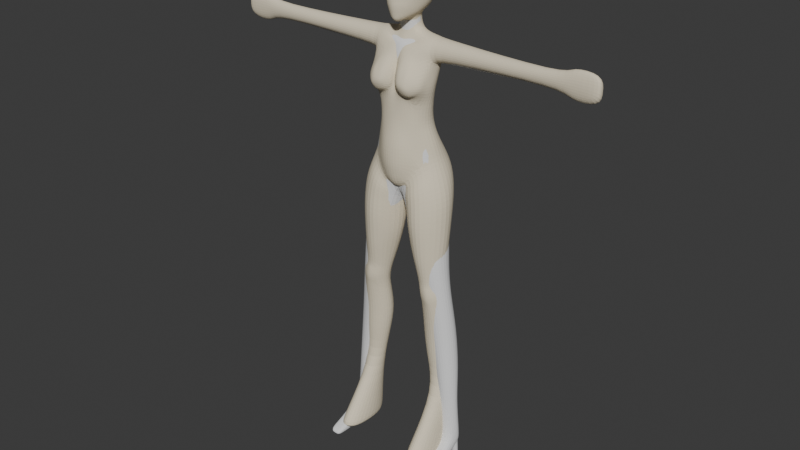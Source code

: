 # Source: player_simple.blend  (saved by Blender 4.2.66; exported with 4.5.12 LTS)
import bpy
from mathutils import Matrix  # noqa: F401  (used for matrix-valued properties, if any)

bpy.ops.wm.read_factory_settings(use_empty=True)
scene = bpy.context.scene
scene.name = 'Scene'

# ---- collections
col_sample = bpy.data.collections.new('sample'); scene.collection.children.link(col_sample)
col_collection = bpy.data.collections.new('Collection'); scene.collection.children.link(col_collection)

# ---- materials (node trees are filled in below, after node groups)
mat_x = bpy.data.materials.new('マテリアル')

# ---- material node trees
mat_x.use_nodes = True; mat_x.node_tree.nodes.clear()
_N = mat_x.node_tree.nodes; _L = mat_x.node_tree.links
n0 = _N.new('ShaderNodeBsdfPrincipled'); n0.name = 'プリンシプルBSDF'; n0.location = (10, 300)
n0.inputs[0].default_value = (0.8009, 0.7147, 0.5401, 1.0)
n0.inputs[2].default_value = 1.0
n1 = _N.new('ShaderNodeOutputMaterial'); n1.name = 'マテリアル出力'; n1.location = (300, 300)
_L.new(n0.outputs[0], n1.inputs[0])
n1.is_active_output = True

# ---- world
world_world = bpy.data.worlds.new('World'); scene.world = world_world
world_world.use_nodes = True; world_world.node_tree.nodes.clear()
_N = world_world.node_tree.nodes; _L = world_world.node_tree.links
n0 = _N.new('ShaderNodeOutputWorld'); n0.name = 'World Output'; n0.location = (300, 300)
n1 = _N.new('ShaderNodeBackground'); n1.name = 'Background'; n1.location = (10, 300)
n1.inputs[0].default_value = (0.05088, 0.05088, 0.05088, 1.0)
_L.new(n1.outputs[0], n0.inputs[0])
n0.is_active_output = True
world_world.color = (0.05088, 0.05088, 0.05088)
world_world.sun_shadow_jitter_overblur = 0.0

# ---- meshes
me_x = bpy.data.meshes.new('円')
me_x.from_pydata([(0.1039, 0.02998, 1.377), (0.1055, 0.006316, 1.367), (0.1066, -0.02121, 1.377), (0.108, -0.03235, 1.405), (0.1083, -0.02198, 1.43), (0.1091, 0.002974, 1.44), (0.1088, 0.02777, 1.429), (0.1072, 0.03838, 1.403), (0.0, 0.0296, 1.184), (0.0, -0.07887, 1.188), (0.06388, -0.06166, 1.186), (0.08596, -0.02274, 1.185), (0.08158, 0.009775, 1.184), (0.04315, -0.06064, 1.39), (0.01167, -0.07065, 1.376), (0.001757, -0.08068, 1.312), (0.01079, -0.08373, 1.277), (0.0604, -0.07244, 1.262), (0.09277, -0.07054, 1.286), (0.09762, -0.07089, 1.316), (0.0785, -0.06161, 1.364), (0.03009, 0.02761, 1.451), (0.0, 0.03263, 1.451), (0.0, -0.02655, 1.451), (0.02892, -0.01817, 1.454), (0.03742, 0.001364, 1.451), (0.09437, 0.03627, 1.371), (0.1073, 0.001121, 1.357), (0.1058, -0.03748, 1.374), (0.09926, -0.04291, 1.404), (0.1, -0.02747, 1.433), (0.1026, 0.002389, 1.443), (0.1023, 0.03148, 1.432), (0.1016, 0.04344, 1.403), (0.0, 0.01389, 1.241), (0.0, -0.07439, 1.245), (0.0631, -0.06215, 1.242), (0.09748, -0.0263, 1.239), (0.08463, 0.008578, 1.234), (0.06094, 0.02881, 1.439), (0.06657, 0.002028, 1.446), (0.06041, -0.02474, 1.436), (0.08591, 0.01268, 1.278), (0.1052, -0.02426, 1.278), (0.09736, -0.05793, 1.282), (0.08995, 0.02778, 1.327), (0.109, -0.01383, 1.323), (0.09862, -0.04779, 1.319), (0.02963, 0.02791, 1.181), (0.0612, 0.02916, 1.184), (0.02835, 0.02448, 1.236), (0.05716, 0.02486, 1.233), (0.05828, 0.04295, 1.406), (0.02778, 0.05245, 1.408), (0.0, 0.04139, 1.412), (0.02391, 0.05285, 1.37), (0.0, 0.04592, 1.373), (0.05201, 0.04624, 1.37), (0.02663, 0.03234, 1.281), (0.0, 0.02186, 1.285), (0.05586, 0.02694, 1.278), (0.05334, 0.04735, 1.324), (0.02329, 0.05597, 1.325), (0.0, 0.04232, 1.327), (0.0, -0.05582, 1.375), (0.0, -0.06361, 1.329), (0.0, -0.06655, 1.304), (0.0, -0.046, 1.412), (0.0, -0.04067, 1.415), (0.04821, -0.03136, 1.421), (0.02652, -0.0351, 1.412), (0.0209, -0.04781, 1.415), (0.04303, -0.0426, 1.419), (0.04416, -0.09564, 1.339), (0.03272, -0.09794, 1.338), (0.0259, -0.1058, 1.308), (0.0363, -0.1012, 1.296), (0.05311, -0.1033, 1.29), (0.06742, -0.1024, 1.294), (0.06645, -0.1011, 1.313), (0.06273, -0.09709, 1.337), (0.01754, -0.08402, 1.36), (0.04492, -0.07564, 1.371), (0.06549, -0.07883, 1.356), (0.08873, -0.08464, 1.315), (0.08064, -0.08512, 1.286), (0.02661, -0.09533, 1.281), (0.0625, -0.08965, 1.266), (0.008573, -0.08866, 1.31), (0.05085, -0.1086, 1.312), (0.0, 0.0647, 1.034), (0.0, -0.09815, 1.052), (0.08899, -0.05039, 1.05), (0.1166, -0.01132, 1.067), (0.1133, 0.04158, 1.065), (0.01071, 0.09632, 1.024), (0.07862, 0.08487, 1.059), (0.0, -0.0547, 0.955), (0.00965, -0.04527, 0.9531), (0.0, -0.08667, 0.9764), (0.04486, -0.07182, 0.9937), (0.00137, 0.03711, 0.9601), (0.0, 0.03832, 0.9787), (0.0268, 0.06583, 1.094), (0.0, 0.06837, 1.096), (0.06957, -0.05895, 1.106), (0.1116, -0.01619, 1.112), (0.07185, 0.05399, 1.102), (0.09798, 0.03097, 1.109), (0.0, -0.09491, 1.103), (0.1201, -0.08723, 0.8646), (0.1674, -0.01709, 0.8737), (0.1415, 0.03673, 0.8673), (0.0547, 0.05824, 0.8576), (0.1016, 0.05639, 0.8657), (0.007216, -0.0224, 0.8507), (0.06211, -0.09678, 0.8587), (0.02245, 0.02468, 0.8541), (0.0, 0.04135, 1.137), (0.09766, -0.02145, 1.151), (0.08651, 0.02054, 1.145), (0.0297, 0.03955, 1.137), (0.06463, -0.06107, 1.148), (0.06624, 0.0373, 1.139), (0.0, -0.08669, 1.146), (0.00483, -0.03062, 0.906), (0.05837, -0.09331, 0.9216), (0.101, 0.07636, 0.9342), (0.04034, 0.08109, 0.9275), (0.01518, 0.02648, 0.9133), (0.1408, 0.04901, 0.9429), (0.1181, -0.07876, 0.9378), (0.1668, -0.01545, 0.9522), (0.1397, 0.023, 0.2518), (0.1206, 0.01511, 0.2521), (0.1128, -0.003933, 0.2527), (0.1206, -0.02298, 0.2533), (0.1397, -0.03086, 0.2536), (0.1588, -0.02298, 0.2533), (0.1666, -0.003933, 0.2527), (0.1588, 0.01511, 0.2521), (0.09972, -0.06348, 0.641), (0.1337, -0.056, 0.6438), (0.105, -0.06224, 0.6037), (0.1366, -0.05791, 0.6062), (0.1388, -0.05832, 0.6237), (0.09957, -0.06377, 0.6206), (0.1164, -0.0684, 0.6475), (0.1212, -0.06677, 0.5994), (0.1029, 0.02644, 0.6563), (0.1153, 0.01925, 0.5869), (0.1111, 0.01888, 0.6207), (0.08476, 0.00796, 0.5804), (0.07044, 0.009727, 0.654), (0.08069, 0.008335, 0.6171), (0.07251, -0.02257, 0.5794), (0.05937, -0.02393, 0.6528), (0.06685, -0.02361, 0.6158), (0.0894, -0.05082, 0.5813), (0.08226, -0.05783, 0.6557), (0.0847, -0.05684, 0.6183), (0.1237, -0.06361, 0.5811), (0.1157, -0.06738, 0.6635), (0.1189, -0.06962, 0.6222), (0.1523, -0.04689, 0.5876), (0.1481, -0.04116, 0.662), (0.1509, -0.04859, 0.6244), (0.163, -0.01539, 0.5885), (0.1518, -0.008964, 0.6623), (0.1582, -0.01415, 0.6252), (0.1477, 0.01297, 0.5868), (0.1342, 0.02058, 0.6604), (0.1411, 0.01461, 0.6233), (0.05185, 0.02023, 0.7235), (0.0341, 0.01875, 0.7877), (0.06844, 0.04512, 0.7944), (0.08419, 0.03851, 0.7278), (0.1072, 0.04404, 0.7978), (0.1186, 0.03805, 0.7339), (0.03766, -0.01719, 0.721), (0.01604, -0.02104, 0.7851), (0.0727, -0.07847, 0.7311), (0.06738, -0.08697, 0.7916), (0.1178, -0.078, 0.7365), (0.1194, -0.08267, 0.7953), (0.1577, -0.03106, 0.7343), (0.1635, -0.02448, 0.7966), (0.1458, 0.01085, 0.7369), (0.1427, 0.02538, 0.7995), (0.09851, 0.02507, 0.3831), (0.08608, 0.03626, 0.4767), (0.1244, 0.05441, 0.4806), (0.1301, 0.03745, 0.3839), (0.1652, 0.03844, 0.4816), (0.1592, 0.02615, 0.386), (0.08122, -0.003641, 0.3836), (0.06407, 0.001804, 0.4762), (0.09542, -0.03555, 0.3854), (0.08367, -0.03585, 0.4778), (0.1312, -0.04841, 0.3851), (0.127, -0.05146, 0.4801), (0.1598, -0.03359, 0.3879), (0.1664, -0.03206, 0.4842), (0.1717, -0.002219, 0.3879), (0.186, 0.004821, 0.4836), (0.02755, -0.07528, 1.246), (0.5368, -0.004218, 1.391), (0.5368, -0.01757, 1.388), (0.5368, -0.03151, 1.397), (0.5368, -0.03516, 1.414), (0.5368, -0.02755, 1.427), (0.5368, -0.01301, 1.43), (0.5368, -0.0004851, 1.421), (0.5368, 0.002953, 1.405), (0.0362, -0.08972, 1.106), (0.0, -0.09366, 1.023), (0.03237, -0.07366, 1.188), (0.03298, -0.07938, 1.148), (0.03988, -0.08873, 1.053), (0.0345, -0.08301, 1.022), (0.05374, -0.09029, 0.9591), (0.02078, 0.09709, 0.975), (0.004882, 0.03621, 0.9408), (0.1434, -0.01043, 1.012), (0.005104, -0.04238, 0.9304), (0.08971, 0.09922, 1.004), (0.1334, 0.0499, 1.01), (0.1045, -0.07385, 0.9968), (0.03706, -0.05677, 1.509), (0.03671, -0.0482, 1.626), (0.03667, 0.04437, 1.517), (0.03671, 0.0482, 1.626), (0.0205, 0.05295, 1.511), (0.0, 0.05677, 1.511), (0.0, 0.05876, 1.636), (0.02178, 0.05523, 1.633), (0.04207, 0.05698, 1.608), (0.04535, 0.06275, 1.581), (0.04207, 0.05698, 1.531), (0.04807, -0.0001384, 1.511), (0.0431, 0.02734, 1.512), (0.04207, 0.03145, 1.633), (0.04476, -0.0001384, 1.636), (0.04207, -0.03288, 1.633), (0.04207, -0.05449, 1.608), (0.04475, -0.0631, 1.58), (0.04207, -0.06061, 1.531), (0.0, -0.08251, 1.506), (0.01981, -0.07404, 1.508), (0.02178, -0.05523, 1.633), (0.0, -0.05876, 1.636), (0.0, 0.07711, 1.531), (0.0, 0.08492, 1.581), (0.0, 0.07711, 1.608), (0.02321, 0.07202, 1.531), (0.02506, 0.07936, 1.581), (0.02321, 0.07202, 1.608), (0.05381, 0.02916, 1.531), (0.058, 0.03145, 1.581), (0.05353, 0.03145, 1.608), (0.05741, -0.0001384, 1.531), (0.06164, -0.0001384, 1.581), (0.05741, -0.0001384, 1.608), (0.05343, -0.03096, 1.531), (0.05687, -0.03288, 1.58), (0.05353, -0.03288, 1.608), (0.02321, -0.07807, 1.531), (0.02455, -0.0806, 1.58), (0.02291, -0.07201, 1.609), (0.0, -0.08754, 1.531), (0.0, -0.08906, 1.581), (0.0, -0.07711, 1.609), (0.0, 0.03145, 1.496), (0.02426, 0.02887, 1.5), (0.0, -0.03532, 1.488), (0.03772, -0.02747, 1.496), (0.02321, 0.03145, 1.647), (0.0, 0.03145, 1.652), (0.02446, -0.0001384, 1.652), (0.0, -0.0001384, 1.658), (0.02321, -0.03288, 1.647), (0.0, -0.03288, 1.652), (0.04411, 0.06174, 1.555), (0.04341, -0.06049, 1.555), (0.0, 0.08388, 1.555), (0.02454, 0.07856, 1.555), (0.05729, 0.03011, 1.555), (0.05952, -0.0001384, 1.555), (0.05547, -0.03288, 1.555), (0.02384, -0.07482, 1.555), (0.0, -0.08014, 1.555), (0.01162, -0.07157, 1.488), (0.0, -0.07604, 1.485), (0.03581, 0.0004081, 1.498), (0.0, 0.02876, 1.481), (0.0, -0.06357, 1.474), (0.04949, -0.02919, 1.51), (0.0, -0.02791, 1.474), (0.02732, -0.0192, 1.479), (0.03166, 0.001305, 1.482), (0.02598, 0.02435, 1.484), (0.0, -0.04729, 1.48), (0.01625, -0.0439, 1.487), (0.01715, -0.05724, 1.484), (0.01835, -0.07201, 1.498), (0.0, -0.0802, 1.495), (0.02998, -0.05589, 1.495), (0.1412, 0.023, 0.04862), (0.1092, -0.009234, 0.0497), (0.09588, -0.08705, 0.05231), (0.1092, -0.1649, 0.05493), (0.1412, -0.1971, 0.05601), (0.1733, -0.1649, 0.05493), (0.1866, -0.08705, 0.05231), (0.1733, -0.009234, 0.0497), (0.1412, -0.08705, 0.05231), (0.1839, -0.07202, 0.08854), (0.1713, -0.003496, 0.08623), (0.141, -0.1689, 0.09179), (0.1713, -0.1405, 0.09084), (0.09807, -0.07202, 0.08854), (0.1106, -0.1405, 0.09084), (0.141, 0.02489, 0.08528), (0.1106, -0.003496, 0.08623), (0.5464, -0.004731, 1.367), (0.5464, -0.0175, 1.359), (0.5464, -0.03082, 1.381), (0.5464, -0.0343, 1.421), (0.5464, -0.02703, 1.451), (0.5464, -0.01314, 1.459), (0.5464, -0.001163, 1.437), (0.5464, 0.002124, 1.399), (0.6432, -0.004731, 1.367), (0.6432, -0.0175, 1.359), (0.6432, -0.03082, 1.381), (0.6432, -0.0343, 1.421), (0.6432, -0.02703, 1.451), (0.6432, -0.01314, 1.459), (0.6432, -0.001163, 1.437), (0.6432, 0.002124, 1.399), (0.6432, -0.01553, 1.41)], [], [(7, 0, 26, 33), (6, 7, 33, 32), (4, 5, 31, 30), (2, 3, 29, 28), (0, 1, 27, 26), (5, 6, 32, 31), (3, 4, 30, 29), (1, 2, 28, 27), (49, 51, 38, 12), (11, 37, 36, 10), (12, 38, 37, 11), (100, 219, 215, 99), (39, 40, 31, 32), (40, 41, 30, 31), (25, 24, 41, 40), (21, 25, 40, 39), (42, 43, 37, 38), (43, 44, 36, 37), (46, 47, 44, 43), (45, 46, 43, 42), (26, 27, 46, 45), (27, 28, 47, 46), (8, 34, 50, 48), (48, 50, 51, 49), (60, 51, 50, 58), (58, 50, 34, 59), (21, 53, 54, 22), (39, 52, 53, 21), (53, 55, 56, 54), (52, 57, 55, 53), (62, 58, 59, 63), (61, 60, 58, 62), (57, 61, 62, 55), (55, 62, 63, 56), (32, 33, 52, 39), (33, 26, 57, 52), (26, 45, 61, 57), (45, 42, 60, 61), (51, 60, 42, 38), (20, 19, 47, 28), (19, 18, 44, 47), (18, 17, 36, 44), (13, 20, 28, 29), (16, 15, 65, 66), (15, 14, 64, 65), (71, 70, 68, 67), (30, 41, 69, 72), (72, 69, 70, 71), (14, 71, 67, 64), (13, 72, 71, 14), (30, 72, 13, 29), (24, 70, 69, 41), (23, 68, 70, 24), (82, 81, 74, 73), (83, 82, 73, 80), (85, 84, 79, 78), (87, 77, 76, 86), (81, 88, 75, 74), (84, 83, 80, 79), (87, 85, 78, 77), (88, 86, 76, 75), (15, 16, 86, 88), (17, 18, 85, 87), (19, 20, 83, 84), (14, 15, 88, 81), (17, 87, 86, 16), (18, 19, 84, 85), (20, 13, 82, 83), (13, 14, 81, 82), (75, 89, 73, 74), (89, 79, 80, 73), (76, 77, 89, 75), (77, 78, 79, 89), (104, 103, 95, 90), (106, 105, 92, 93), (103, 107, 96, 95), (108, 106, 93, 94), (92, 105, 214, 218), (107, 108, 94, 96), (101, 102, 90, 95), (100, 99, 97, 98), (92, 218, 219, 100), (98, 97, 102, 101), (123, 120, 108, 107), (217, 124, 109, 214), (120, 119, 106, 108), (121, 123, 107, 103), (119, 122, 105, 106), (118, 121, 103, 104), (126, 125, 115, 116), (128, 127, 114, 113), (129, 128, 113, 117), (127, 130, 112, 114), (132, 131, 110, 111), (125, 129, 117, 115), (131, 126, 116, 110), (130, 132, 111, 112), (8, 48, 121, 118), (11, 10, 122, 119), (48, 49, 123, 121), (12, 11, 119, 120), (216, 9, 124, 217), (49, 12, 120, 123), (226, 223, 132, 130), (227, 220, 126, 131), (224, 222, 129, 125), (223, 227, 131, 132), (225, 226, 130, 127), (222, 221, 128, 129), (221, 225, 127, 128), (220, 224, 125, 126), (193, 170, 167, 204), (204, 167, 164, 202), (202, 164, 161, 200), (200, 161, 158, 198), (198, 158, 155, 196), (191, 150, 170, 193), (196, 155, 152, 190), (177, 114, 112, 188), (188, 112, 111, 186), (186, 111, 110, 184), (184, 110, 116, 182), (182, 116, 115, 180), (180, 115, 117, 174), (174, 117, 113, 175), (175, 113, 114, 177), (153, 149, 151, 154), (154, 151, 150, 152), (156, 153, 154, 157), (157, 154, 152, 155), (159, 156, 157, 160), (160, 157, 155, 158), (162, 159, 141, 147), (163, 146, 143, 148), (165, 162, 147, 142), (166, 145, 144, 164), (168, 165, 166, 169), (169, 166, 164, 167), (171, 168, 169, 172), (172, 169, 167, 170), (149, 171, 172, 151), (151, 172, 170, 150), (190, 152, 150, 191), (164, 144, 148, 161), (148, 144, 145, 163), (148, 143, 158, 161), (158, 143, 146, 160), (142, 147, 163, 145), (145, 166, 165, 142), (147, 141, 146, 163), (146, 141, 159, 160), (149, 176, 178, 171), (176, 175, 177, 178), (153, 173, 176, 149), (173, 174, 175, 176), (156, 179, 173, 153), (179, 180, 174, 173), (159, 181, 179, 156), (181, 182, 180, 179), (162, 183, 181, 159), (183, 184, 182, 181), (165, 185, 183, 162), (185, 186, 184, 183), (168, 187, 185, 165), (187, 188, 186, 185), (171, 178, 187, 168), (178, 177, 188, 187), (134, 189, 192, 133), (189, 190, 191, 192), (135, 195, 189, 134), (195, 196, 190, 189), (133, 192, 194, 140), (192, 191, 193, 194), (136, 197, 195, 135), (197, 198, 196, 195), (137, 199, 197, 136), (199, 200, 198, 197), (138, 201, 199, 137), (201, 202, 200, 199), (139, 203, 201, 138), (203, 204, 202, 201), (140, 194, 203, 139), (194, 193, 204, 203), (16, 205, 36, 17), (205, 16, 66, 35), (215, 219, 218, 91), (10, 216, 217, 122), (6, 5, 211, 212), (4, 3, 209, 210), (2, 1, 207, 208), (0, 7, 213, 206), (7, 6, 212, 213), (5, 4, 210, 211), (3, 2, 208, 209), (1, 0, 206, 207), (122, 217, 214, 105), (10, 36, 205, 216), (9, 216, 205, 35), (218, 214, 109, 91), (100, 98, 224, 220), (95, 96, 225, 221), (101, 95, 221, 222), (96, 94, 226, 225), (93, 92, 227, 223), (98, 101, 222, 224), (92, 100, 220, 227), (94, 93, 223, 226), (284, 252, 255, 285), (252, 253, 256, 255), (253, 234, 235, 256), (256, 235, 231, 236), (255, 256, 236, 237), (285, 255, 237, 282), (232, 254, 238, 230), (233, 251, 254, 232), (286, 258, 261, 287), (258, 259, 262, 261), (287, 261, 264, 288), (261, 262, 265, 264), (230, 238, 257, 240), (282, 237, 258, 286), (237, 236, 259, 258), (236, 231, 241, 259), (259, 241, 242, 262), (262, 242, 243, 265), (265, 243, 229, 244), (264, 265, 244, 245), (288, 264, 245, 283), (240, 257, 260, 239), (289, 267, 270, 290), (267, 268, 271, 270), (228, 246, 266, 248), (283, 245, 267, 289), (245, 244, 268, 267), (244, 229, 249, 268), (268, 249, 250, 271), (248, 266, 269, 247), (233, 232, 273, 272), (232, 230, 240, 273), (276, 277, 279, 278), (278, 279, 281, 280), (231, 235, 276, 241), (235, 234, 277, 276), (280, 281, 250, 249), (243, 280, 249, 229), (242, 278, 280, 243), (241, 276, 278, 242), (246, 283, 289, 266), (266, 289, 290, 269), (263, 288, 283, 246), (238, 282, 286, 257), (260, 287, 288, 263), (257, 286, 287, 260), (254, 285, 282, 238), (251, 284, 285, 254), (305, 292, 291, 304), (239, 293, 273, 240), (298, 299, 293, 275), (299, 300, 273, 293), (300, 294, 272, 273), (246, 228, 296, 263), (263, 296, 239, 260), (275, 293, 239, 296), (21, 22, 294, 300), (25, 21, 300, 299), (24, 25, 299, 298), (24, 298, 297, 23), (274, 297, 298, 275), (274, 275, 302, 301), (291, 292, 295, 303), (302, 303, 295, 301), (247, 305, 304, 248), (306, 275, 296, 228), (303, 306, 304, 291), (228, 248, 304, 306), (275, 306, 303, 302), (317, 316, 313, 314), (319, 318, 311, 312), (321, 320, 309, 310), (323, 322, 307, 308), (322, 317, 314, 307), (316, 319, 312, 313), (318, 321, 310, 311), (320, 323, 308, 309), (314, 313, 315, 307), (313, 312, 311, 315), (307, 315, 309, 308), (315, 311, 310, 309), (135, 134, 323, 320), (137, 136, 321, 318), (139, 138, 319, 316), (133, 140, 317, 322), (134, 133, 322, 323), (136, 135, 320, 321), (138, 137, 318, 319), (140, 139, 316, 317), (212, 211, 329, 330), (210, 209, 327, 328), (208, 207, 325, 326), (206, 213, 331, 324), (213, 212, 330, 331), (211, 210, 328, 329), (209, 208, 326, 327), (207, 206, 324, 325), (325, 324, 332, 333), (330, 329, 337, 338), (328, 327, 335, 336), (326, 325, 333, 334), (324, 331, 339, 332), (331, 330, 338, 339), (329, 328, 336, 337), (327, 326, 334, 335), (339, 340, 333, 332), (340, 335, 334, 333), (338, 337, 340, 339), (337, 336, 335, 340)])
_uv = me_x.uv_layers.new(name='UVマップ')
_uv.uv.foreach_set('vector', [0.0, 0.0, 0.0, 0.0, 0.0, 0.0, 0.0, 0.0, 0.0, 0.0, 0.0, 0.0, 0.0, 0.0, 0.0, 0.0, 0.0, 0.0, 0.0, 0.0, 0.0, 0.0, 0.0, 0.0, 0.0, 0.0, 0.0, 0.0, 0.0, 0.0, 0.0, 0.0, 0.0, 0.0, 0.0, 0.0, 0.0, 0.0, 0.0, 0.0, 0.0, 0.0, 0.0, 0.0, 0.0, 0.0, 0.0, 0.0, 0.0, 0.0, 0.0, 0.0, 0.0, 0.0, 0.0, 0.0, 0.0, 0.0, 0.0, 0.0, 0.0, 0.0, 0.0, 0.0, 0.0, 0.0, 0.0, 0.0, 0.0, 0.0, 0.0, 0.0, 0.0, 0.0, 0.0, 0.0, 0.0, 0.0, 0.0, 0.0, 0.0, 0.0, 0.0, 0.0, 0.0, 0.0, 0.0, 0.0, 0.0, 0.0, 0.0, 0.0, 0.0, 0.0, 0.0, 0.0, 0.0, 0.0, 0.0, 0.0, 0.0, 0.0, 0.0, 0.0, 0.0, 0.0, 0.0, 0.0, 0.0, 0.0, 0.0, 0.0, 0.0, 0.0, 1.784e-07, 3.879e-07, 0.0, 0.0, 0.0, 0.0, 0.0, 0.0, 0.0, 0.0, 0.0, 0.0, 0.0, 0.0, 0.0, 0.0, 0.0, 0.0, 0.0, 0.0, 0.0, 0.0, 0.0, 0.0, 0.0, 0.0, 0.0, 0.0, 0.0, 0.0, 0.0, 0.0, 0.0, 0.0, 0.0, 0.0, 0.0, 0.0, 0.0, 0.0, 0.0, 0.0, 0.0, 0.0, 0.0, 0.0, 0.0, 0.0, 0.0, 0.0, 0.0, 0.0, 0.0, 0.0, 0.0, 0.0, 0.0, 0.0, 0.0, 0.0, 0.0, 0.0, 0.0, 0.0, 0.0, 0.0, 0.0, 0.0, 0.0, 0.0, 0.0, 0.0, 0.0, 0.0, 0.0, 0.0, 0.0, 0.0, 0.0, 0.0, 0.0, 0.0, 0.0, 0.0, 0.0, 0.0, 0.0, 0.0, 0.0, 0.0, 0.0, 0.0, 0.0, 0.0, 0.0, 0.0, 0.0, 0.0, 0.0, 0.0, 0.0, 0.0, 0.0, 0.0, 0.0, 0.0, 0.0, 0.0, 0.0, 0.0, 0.0, 0.0, 0.0, 0.0, 0.0, 0.0, 0.0, 0.0, 0.0, 0.0, 0.0, 0.0, 0.0, 0.0, 0.0, 0.0, 0.0, 0.0, 0.0, 0.0, 0.0, 0.0, 0.0, 0.0, 0.0, 0.0, 0.0, 0.0, 0.0, 0.0, 0.0, 0.0, 0.0, 0.0, 0.0, 0.0, 0.0, 0.0, 0.0, 0.0, 0.0, 0.0, 0.0, 0.0, 0.0, 0.0, 0.0, 0.0, 0.0, 0.0, 0.0, 0.0, 0.0, 0.0, 0.0, 0.0, 0.0, 0.0, 0.0, 0.0, 0.0, 0.0, 0.0, 0.0, 0.0, 0.0, 0.0, 0.0, 0.0, 0.0, 0.0, 0.0, 0.0, 0.0, 0.0, 0.0, 0.0, 0.0, 0.0, 0.0, 0.0, 0.0, 0.0, 0.0, 0.0, 0.0, 0.0, 0.0, 0.0, 0.0, 0.0, 0.0, 0.0, 0.0, 0.0, 0.0, 0.0, 0.0, 0.0, 0.0, 0.0, 0.0, 0.0, 0.0, 0.0, 0.0, 0.0, 0.0, 0.0, 0.0, 0.0, 0.0, 0.0, 0.0, 0.0, 0.0, 0.0, 0.0, 0.0, 0.0, 0.0, 0.0, 0.0, 0.0, 0.0, 0.0, 0.0, 0.0, 0.0, 0.0, 0.0, 0.0, 0.0, 0.0, 0.0, 0.0, 0.0, 0.0, 0.0, 0.0, 0.0, 0.0, 0.0, 0.0, 0.0, 0.0, 0.0, 0.0, 0.0, 0.0, 0.0, 0.0, 0.0, 0.0, 0.0, 0.0, 0.0, 0.0, 0.0, 0.0, 0.0, 0.0, 0.0, 0.0, 0.0, 0.0, 0.0, 0.0, 0.0, 0.0, 0.0, 0.0, 0.0, 0.0, 0.0, 0.0, 0.0, 0.0, 0.0, 0.0, 0.0, 0.0, 0.0, 0.0, 1.784e-07, 3.879e-07, 0.0, 0.0, 0.0, 0.0, 0.0, 0.0, 0.0, 0.0, 0.0, 0.0, 0.0, 0.0, 1.784e-07, 3.879e-07, 0.0, 0.0, 0.0, 0.0, 0.0, 0.0, 0.0, 0.0, 0.0, 0.0, 0.0, 0.0, 0.0, 0.0, 0.0, 0.0, 0.0, 0.0, 0.0, 0.0, 0.0, 0.0, 0.0, 0.0, 0.0, 0.0, 0.0, 0.0, 0.0, 0.0, 0.0, 0.0, 0.0, 0.0, 0.0, 0.0, 0.0, 0.0, 0.0, 0.0, 0.0, 0.0, 0.0, 0.0, 0.0, 0.0, 0.0, 0.0, 0.0, 0.0, 0.0, 0.0, 0.0, 0.0, 0.0, 0.0, 0.0, 0.0, 0.0, 0.0, 0.0, 0.0, 0.0, 0.0, 0.0, 0.0, 0.0, 0.0, 0.0, 0.0, 0.0, 0.0, 0.0, 0.0, 0.0, 0.0, 0.0, 0.0, 0.0, 0.0, 0.0, 0.0, 0.0, 0.0, 0.0, 0.0, 0.0, 0.0, 0.0, 0.0, 0.0, 0.0, 0.0, 0.0, 0.0, 0.0, 0.0, 0.0, 0.0, 0.0, 0.0, 0.0, 0.0, 0.0, 0.0, 0.0, 0.0, 0.0, 0.0, 0.0, 0.0, 0.0, 0.0, 0.0, 0.0, 0.0, 0.0, 0.0, 0.0, 0.0, 0.0, 0.0, 0.0, 0.0, 0.0, 0.0, 0.0, 0.0, 0.0, 0.0, 0.0, 0.0, 0.0, 0.0, 0.0, 0.0, 0.0, 0.0, 0.0, 0.0, 0.0, 0.0, 0.0, 0.0, 0.0, 0.0, 0.0, 0.0, 0.0, 0.0, 0.0, 0.0, 0.0, 0.0, 0.0, 0.0, 0.0, 0.0, 0.0, 0.0, 0.0, 0.0, 0.0, 0.0, 0.0, 0.0, 0.0, 0.0, 0.0, 0.0, 0.0, 0.0, 0.0, 0.0, 0.0, 0.0, 0.0, 0.0, 0.0, 0.0, 0.0, 0.0, 0.0, 0.0, 0.0, 0.0, 0.0, 0.0, 0.0, 0.0, 0.0, 0.0, 0.0, 0.0, 0.0, 0.0, 0.0, 0.0, 0.0, 0.0, 0.0, 0.0, 0.0, 0.0, 0.0, 0.0, 0.0, 0.0, 0.0, 0.0, 0.0, 0.0, 0.0, 0.0, 0.0, 0.0, 0.0, 0.0, 0.0, 0.0, 0.0, 0.0, 0.0, 0.0, 0.0, 0.0, 0.0, 0.0, 0.0, 0.0, 0.0, 0.0, 0.0, 0.0, 0.0, 0.0, 0.0, 0.0, 0.0, 0.0, 0.0, 0.0, 0.0, 0.0, 0.0, 0.0, 0.0, 0.0, 0.0, 0.0, 0.0, 0.0, 0.0, 0.0, 0.0, 0.0, 0.0, 0.0, 0.0, 0.0, 0.0, 0.0, 0.0, 0.0, 0.0, 0.0, 0.0, 0.0, 0.0, 0.0, 0.0, 0.0, 0.0, 0.0, 0.0, 0.0, 0.0, 0.0, 0.0, 0.0, 0.0, 0.0, 0.0, 0.0, 0.0, 0.0, 0.0, 0.0, 0.0, 0.0, 0.0, 0.0, 0.0, 0.0, 0.0, 0.0, 0.0, 0.0, 0.0, 0.0, 0.0, 0.0, 0.0, 0.0, 0.0, 0.0, 0.0, 0.0, 0.0, 0.0, 0.0, 0.0, 0.0, 0.0, 0.0, 0.0, 0.0, 0.0, 0.0, 0.0, 0.0, 0.0, 0.0, 0.0, 0.0, 0.0, 0.0, 0.0, 0.0, 0.0, 0.0, 0.0, 0.0, 0.0, 0.0, 0.0, 0.0, 0.0, 0.0, 0.0, 0.0, 0.0, 0.0, 0.0, 0.0, 0.0, 0.0, 0.0, 0.0, 0.0, 0.0, 0.0, 0.0, 0.0, 0.0, 0.0, 0.0, 0.0, 0.0, 0.0, 0.0, 0.0, 0.0, 0.0, 0.0, 0.0, 0.0, 0.0, 0.0, 0.0, 0.0, 0.0, 0.0, 0.0, 0.0, 0.0, 0.0, 0.0, 0.0, 0.0, 0.0, 0.0, 0.0, 0.0, 0.0, 0.0, 0.0, 0.0, 0.0, 0.0, 0.0, 0.0, 0.0, 0.0, 0.0, 0.0, 0.0, 0.0, 0.0, 0.0, 0.0, 0.0, 0.0, 0.0, 0.0, 0.0, 0.0, 0.0, 0.0, 0.0, 0.0, 0.0, 0.0, 0.0, 0.0, 0.0, 0.0, 0.0, 0.0, 0.0, 0.0, 0.0, 0.0, 0.0, 0.0, 0.0, 0.0, 0.0, 0.0, 0.0, 0.0, 0.0, 0.0, 0.0, 0.0, 0.0, 0.0, 0.0, 0.0, 0.0, 0.0, 0.0, 0.0, 0.0, 0.0, 0.0, 0.0, 0.0, 0.0, 0.0, 0.0, 0.0, 0.0, 0.0, 0.0, 0.0, 0.0, 0.0, 0.0, 0.0, 0.0, 0.0, 0.0, 0.0, 0.0, 0.0, 0.0, 0.0, 0.0, 0.0, 0.0, 0.0, 0.0, 0.0, 0.0, 0.0, 0.0, 0.0, 0.0, 0.0, 0.0, 0.0, 0.0, 0.0, 0.0, 0.0, 0.0, 0.0, 0.0, 0.0, 0.0, 0.0, 0.0, 0.0, 0.0, 0.0, 0.0, 0.0, 0.0, 0.0, 0.0, 0.0, 0.0, 0.0, 0.0, 0.0, 0.0, 0.0, 0.0, 0.0, 0.0, 0.0, 0.0, 0.0, 0.0, 0.0, 0.0, 0.0, 0.0, 0.0, 0.0, 0.0, 0.0, 0.0, 0.0, 0.0, 0.0, 0.0, 0.0, 0.0, 0.0, 0.0, 0.0, 0.0, 0.0, 0.0, 0.0, 0.0, 0.0, 0.0, 0.0, 0.0, 0.0, 0.0, 0.0, 0.0, 0.0, 0.0, 0.0, 0.0, 0.0, 0.0, 0.0, 0.0, 0.0, 0.0, 0.0, 0.0, 0.0, 0.0, 0.0, 0.0, 0.0, 0.0, 0.0, 0.0, 0.0, 0.0, 0.0, 0.0, 0.0, 0.0, 0.0, 0.0, 0.0, 0.0, 0.0, 0.0, 0.0, 0.0, 0.0, 0.0, 0.0, 0.0, 0.0, 0.0, 0.0, 0.0, 0.0, 0.0, 0.0, 0.0, 0.0, 0.0, 0.0, 0.0, 0.0, 0.0, 0.0, 0.0, 0.0, 0.0, 0.0, 0.0, 0.0, 0.0, 0.0, 0.0, 0.0, 0.0, 0.0, 0.0, 0.0, 0.0, 0.0, 0.0, 0.0, 0.0, 0.0, 0.0, 0.0, 0.0, 0.0, 0.0, 0.0, 0.0, 0.0, 0.0, 0.0, 0.0, 0.0, 0.0, 0.0, 0.0, 0.0, 0.0, 0.0, 0.0, 0.0, 0.0, 0.0, 0.0, 0.0, 0.0, 0.0, 0.0, 0.0, 0.0, 0.0, 0.0, 0.0, 0.0, 0.0, 0.0, 0.0, 0.0, 0.0, 0.0, 0.0, 0.0, 0.0, 0.0, 0.0, 0.0, 0.0, 0.0, 0.0, 0.0, 0.0, 0.0, 0.0, 0.0, 0.0, 0.0, 0.0, 0.0, 0.0, 0.0, 0.0, 0.0, 0.0, 0.0, 0.0, 0.0, 0.0, 0.0, 0.0, 0.0, 0.0, 0.0, 0.0, 0.0, 0.0, 0.0, 0.0, 0.0, 0.0, 0.0, 0.0, 0.0, 0.0, 0.0, 0.0, 0.0, 0.0, 0.0, 0.0, 0.0, 0.0, 0.0, 0.0, 0.0, 0.0, 0.0, 0.0, 0.0, 0.0, 0.0, 0.0, 0.0, 0.0, 0.0, 0.0, 0.0, 0.0, 0.0, 0.0, 0.0, 0.0, 0.0, 0.0, 0.0, 0.0, 0.0, 0.0, 0.0, 0.0, 0.0, 0.0, 0.0, 0.0, 0.0, 0.0, 0.0, 0.0, 0.0, 0.0, 0.0, 0.0, 0.0, 0.0, 0.0, 0.0, 0.0, 0.0, 0.0, 0.0, 0.0, 0.0, 0.0, 0.0, 0.0, 0.0, 0.0, 0.0, 0.0, 0.0, 0.0, 0.0, 0.0, 0.0, 0.0, 0.0, 0.0, 0.0, 0.0, 0.0, 0.0, 0.0, 0.0, 0.0, 0.0, 0.0, 0.0, 0.0, 0.0, 0.0, 0.0, 0.0, 0.0, 0.0, 0.0, 0.0, 0.0, 0.0, 0.0, 0.0, 0.0, 0.0, 0.0, 0.0, 0.0, 0.0, 0.0, 0.0, 0.0, 0.0, 0.0, 0.0, 0.0, 0.0, 0.0, 0.0, 0.0, 0.0, 0.0, 0.0, 0.0, 0.0, 0.0, 0.0, 0.0, 0.0, 0.0, 0.0, 0.0, 0.0, 0.0, 0.0, 0.0, 0.0, 0.0, 0.0, 0.0, 0.0, 0.0, 0.0, 0.0, 0.0, 0.0, 0.0, 0.0, 0.0, 0.0, 0.0, 0.0, 0.0, 0.0, 0.0, 0.0, 0.0, 0.0, 0.0, 0.0, 0.0, 0.0, 0.0, 0.0, 0.0, 0.0, 0.0, 0.0, 0.0, 0.0, 0.0, 0.0, 0.0, 0.0, 0.0, 0.0, 0.0, 0.0, 0.0, 0.0, 0.0, 0.0, 0.0, 0.0, 0.0, 0.0, 0.0, 0.0, 0.0, 0.0, 0.0, 0.0, 0.0, 0.0, 0.0, 0.0, 0.0, 0.0, 0.0, 0.0, 0.0, 0.0, 0.0, 0.0, 0.0, 0.0, 0.0, 0.0, 0.0, 0.0, 0.0, 0.0, 0.0, 0.0, 0.0, 0.0, 0.0, 0.0, 0.0, 0.0, 0.0, 0.0, 0.0, 0.0, 0.0, 0.0, 0.0, 0.0, 0.0, 0.0, 0.0, 0.0, 0.0, 0.0, 0.0, 0.0, 0.0, 0.0, 0.0, 0.0, 0.0, 0.0, 0.0, 0.0, 0.0, 0.0, 0.0, 0.0, 0.0, 0.0, 0.0, 0.0, 0.0, 0.0, 0.0, 0.0, 0.0, 0.0, 0.0, 0.0, 0.0, 0.0, 0.0, 0.0, 0.0, 0.0, 0.0, 0.0, 0.0, 0.0, 0.0, 0.0, 0.0, 0.0, 0.0, 0.0, 0.0, 0.0, 0.0, 0.0, 0.0, 0.0, 0.0, 0.0, 0.0, 0.0, 0.0, 0.0, 0.0, 0.0, 0.0, 0.0, 0.0, 0.0, 0.0, 0.0, 0.0, 0.0, 0.0, 0.0, 0.0, 0.0, 0.0, 0.0, 0.0, 0.0, 0.0, 0.0, 0.0, 0.0, 0.0, 0.0, 0.0, 0.0, 0.0, 0.0, 0.0, 0.0, 0.0, 0.0, 0.0, 0.0, 0.0, 0.0, 0.0, 0.0, 0.0, 0.0, 0.0, 0.0, 0.0, 0.0, 0.0, 0.0, 0.0, 0.0, 0.0, 0.0, 0.0, 0.0, 0.0, 0.0, 0.0, 0.0, 0.0, 0.0, 0.0, 0.0, 0.0, 0.0, 0.0, 0.0, 0.0, 0.0, 0.0, 0.0, 0.0, 0.0, 0.0, 0.0, 0.0, 0.0, 0.0, 0.0, 0.0, 0.0, 0.0, 0.0, 0.0, 0.0, 0.0, 0.0, 0.0, 0.0, 0.0, 0.0, 0.0, 0.0, 0.0, 0.0, 0.0, 0.0, 0.0, 0.0, 0.0, 0.0, 0.0, 0.0, 0.0, 0.0, 0.0, 0.0, 0.0, 0.0, 0.0, 0.0, 0.0, 0.0, 0.0, 0.0, 0.0, 0.0, 0.0, 0.0, 0.0, 0.0, 0.0, 0.0, 0.0, 0.0, 0.0, 0.0, 0.0, 0.0, 0.0, 0.0, 0.0, 0.0, 0.0, 0.0, 0.0, 0.0, 0.0, 0.0, 0.0, 0.0, 0.0, 0.0, 0.0, 0.0, 0.0, 0.0, 0.0, 0.0, 0.0, 0.0, 0.0, 0.0, 0.0, 0.0, 0.0, 0.0, 0.0, 0.0, 0.0, 0.0, 0.0, 0.0, 0.0, 0.0, 0.0, 0.0, 0.0, 0.0, 0.0, 0.0, 0.0, 0.0, 0.0, 0.0, 0.0, 0.0, 0.0, 0.0, 0.0, 0.0, 0.0, 0.0, 0.0, 0.0, 0.0, 0.0, 0.0, 0.0, 0.0, 0.0, 0.0, 0.0, 0.0, 0.0, 0.0, 0.0, 0.0, 0.0, 0.0, 0.0, 0.0, 0.0, 0.0, 0.0, 0.0, 0.0, 0.0, 0.0, 0.0, 0.0, 0.0, 0.0, 0.0, 0.0, 0.0, 0.0, 0.0, 0.0, 0.0, 0.0, 0.0, 0.0, 0.0, 0.0, 0.0, 0.0, 0.0, 0.0, 0.0, 0.0, 0.0, 0.0, 0.0, 0.0, 0.0, 0.0, 0.0, 0.0, 0.0, 0.0, 0.0, 0.0, 0.0, 0.0, 0.0, 0.0, 0.0, 0.0, 0.0, 0.0, 0.0, 0.0, 0.4688, 0.375, 0.5, 0.375, 0.5, 0.4375, 0.4688, 0.4375, 0.5, 0.375, 0.5625, 0.375, 0.5625, 0.4375, 0.5, 0.4375, 0.5625, 0.375, 0.625, 0.375, 0.625, 0.4375, 0.5625, 0.4375, 0.5625, 0.4375, 0.625, 0.4375, 0.625, 0.5, 0.5625, 0.5, 0.5, 0.4375, 0.5625, 0.4375, 0.5625, 0.5, 0.5, 0.5, 0.4688, 0.4375, 0.5, 0.4375, 0.5, 0.5, 0.4688, 0.5, 0.375, 0.4375, 0.4375, 0.4375, 0.4375, 0.5, 0.375, 0.5, 0.375, 0.375, 0.4375, 0.375, 0.4375, 0.4375, 0.375, 0.4375, 0.4688, 0.5625, 0.5, 0.5625, 0.5, 0.625, 0.4688, 0.625, 0.5, 0.5625, 0.5625, 0.5625, 0.5625, 0.625, 0.5, 0.625, 0.4688, 0.625, 0.5, 0.625, 0.5, 0.6875, 0.4688, 0.6875, 0.5, 0.625, 0.5625, 0.625, 0.5625, 0.6875, 0.5, 0.6875, 0.375, 0.5, 0.4375, 0.5, 0.4375, 0.567, 0.3761, 0.5691, 0.4688, 0.5, 0.5, 0.5, 0.5, 0.5625, 0.4688, 0.5625, 0.5, 0.5, 0.5625, 0.5, 0.5625, 0.5625, 0.5, 0.5625, 0.5625, 0.5, 0.625, 0.5, 0.625, 0.5625, 0.5625, 0.5625, 0.5625, 0.5625, 0.625, 0.5625, 0.625, 0.625, 0.5625, 0.625, 0.5625, 0.625, 0.625, 0.625, 0.625, 0.6875, 0.5625, 0.6875, 0.5625, 0.6875, 0.625, 0.6875, 0.625, 0.75, 0.5625, 0.75, 0.5, 0.6875, 0.5625, 0.6875, 0.5625, 0.75, 0.5, 0.75, 0.4688, 0.6875, 0.5, 0.6875, 0.5, 0.75, 0.4688, 0.75, 0.3761, 0.5691, 0.4375, 0.567, 0.4375, 0.625, 0.3914, 0.625, 0.4687, 0.8125, 0.5, 0.8125, 0.5, 0.875, 0.4688, 0.875, 0.5, 0.8125, 0.5625, 0.8125, 0.5625, 0.875, 0.5, 0.875, 0.3766, 0.753, 0.4375, 0.75, 0.4375, 0.8125, 0.3855, 0.8162, 0.4688, 0.75, 0.5, 0.75, 0.5, 0.8125, 0.4687, 0.8125, 0.5, 0.75, 0.5625, 0.75, 0.5625, 0.8125, 0.5, 0.8125, 0.5625, 0.75, 0.625, 0.75, 0.625, 0.8125, 0.5625, 0.8125, 0.5625, 0.8125, 0.625, 0.8125, 0.625, 0.875, 0.5625, 0.875, 0.3855, 0.8162, 0.4375, 0.8125, 0.4375, 0.875, 0.4052, 0.934, 0.25, 0.5, 0.3125, 0.5, 0.2933, 0.5269, 0.25, 0.5625, 0.3125, 0.5, 0.375, 0.5, 0.3761, 0.5691, 0.2933, 0.5269, 0.6875, 0.5625, 0.75, 0.5625, 0.75, 0.625, 0.6875, 0.625, 0.6875, 0.625, 0.75, 0.625, 0.75, 0.6875, 0.6875, 0.6875, 0.625, 0.5, 0.6875, 0.5, 0.6875, 0.5625, 0.625, 0.5625, 0.6875, 0.5, 0.75, 0.5, 0.75, 0.5625, 0.6875, 0.5625, 0.6875, 0.6875, 0.75, 0.6875, 0.75, 0.75, 0.6875, 0.75, 0.625, 0.6875, 0.6875, 0.6875, 0.6875, 0.75, 0.625, 0.75, 0.625, 0.625, 0.6875, 0.625, 0.6875, 0.6875, 0.625, 0.6875, 0.625, 0.5625, 0.6875, 0.5625, 0.6875, 0.625, 0.625, 0.625, 0.4375, 0.75, 0.4688, 0.75, 0.4687, 0.8125, 0.4375, 0.8125, 0.4375, 0.8125, 0.4687, 0.8125, 0.4688, 0.875, 0.4375, 0.875, 0.4375, 0.685, 0.4688, 0.6875, 0.4688, 0.75, 0.4375, 0.75, 0.4375, 0.5, 0.4688, 0.5, 0.4688, 0.5625, 0.4375, 0.567, 0.4375, 0.625, 0.4688, 0.625, 0.4688, 0.6875, 0.4375, 0.685, 0.4375, 0.567, 0.4688, 0.5625, 0.4688, 0.625, 0.4375, 0.625, 0.4375, 0.4375, 0.4688, 0.4375, 0.4688, 0.5, 0.4375, 0.5, 0.4375, 0.375, 0.4688, 0.375, 0.4688, 0.4375, 0.4375, 0.4375, 0.2691, 0.6219, 0.133, 0.3099, 0.2779, 0.6503, 0.3237, 0.7627, 0.3914, 0.625, 0.08151, 0.1341, 0.2933, 0.5269, 0.3761, 0.5691, 0.2035, 0.4477, 0.01646, 0.02709, 0.08151, 0.1341, 0.3055, 0.6566, 0.01646, 0.02709, 0.1839, 0.3307, 0.2933, 0.5269, 0.08151, 0.1341, 0.1839, 0.3307, 0.1693, 0.3809, 0.25, 0.5625, 0.2933, 0.5269, 0.4375, 0.75, 0.3766, 0.753, 0.3844, 0.7413, 0.4375, 0.7451, 0.4375, 0.7451, 0.3844, 0.7413, 0.3914, 0.625, 0.4375, 0.625, 0.3055, 0.6566, 0.08151, 0.1341, 0.3914, 0.625, 0.3844, 0.7413, 0.0, 0.0, 0.0, 0.0, 0.1693, 0.3809, 0.1839, 0.3307, 0.0, 0.0, 0.0, 0.0, 0.1839, 0.3307, 0.01646, 0.02709, 1.784e-07, 3.879e-07, 0.0, 0.0, 0.01646, 0.02709, 0.2035, 0.4477, 1.784e-07, 3.879e-07, 0.2035, 0.4477, 0.09605, 0.2613, 0.0, 0.0, -0.0007761, -0.004753, 0.09605, 0.2613, 0.2035, 0.4477, 0.3055, 0.6566, -0.0007761, -0.004753, 0.3055, 0.6566, 0.3055, 0.6566, -0.0007761, -0.004753, 0.2779, 0.6503, 0.133, 0.3099, 0.0, 0.0, 0.0, 0.0, 0.3055, 0.6566, 0.0, 0.0, 0.0, 0.0, -0.0007761, -0.004753, 0.4052, 0.934, 0.2691, 0.6219, 0.3237, 0.7627, 0.3695, 0.8751, 0.05282, 0.1245, 0.3055, 0.6566, 0.3844, 0.7413, 0.3766, 0.753, 0.0, 0.0, 0.05282, 0.1245, 0.3237, 0.7627, 0.2779, 0.6503, 0.3766, 0.753, 0.3695, 0.8751, 0.3237, 0.7627, 0.05282, 0.1245, 0.3055, 0.6566, 0.05282, 0.1245, 0.0, 0.0, 0.3055, 0.6566, 0.0, 0.0, 0.0, 0.0, 0.0, 0.0, 0.0, 0.0, 0.0, 0.0, 0.0, 0.0, 0.0, 0.0, 0.0, 0.0, 0.0, 0.0, 0.0, 0.0, 0.0, 0.0, 0.0, 0.0, 0.0, 0.0, 0.0, 0.0, 0.0, 0.0, 0.0, 0.0, 0.0, 0.0, 0.0, 0.0, 0.0, 0.0, 0.0, 0.0, 0.0, 0.0, 0.0, 0.0, 0.0, 0.0, 0.0, 0.0, 0.0, 0.0, 0.0, 0.0, 0.0, 0.0, 0.0, 0.0, 0.0, 0.0, 0.0, 0.0, 0.0, 0.0, 0.0, 0.0, 0.0, 0.0, 0.0, 0.0, 0.0, 0.0, 0.0, 0.0, 0.0, 0.0, 0.0, 0.0, 0.0, 0.0, 0.0, 0.0, 0.0, 0.0, 0.0, 0.0, 0.0, 0.0, 0.0, 0.0, 0.0, 0.0, 0.0, 0.0, 0.0, 0.0, 0.0, 0.0, 0.0, 0.0, 0.0, 0.0, 0.0, 0.0, 0.0, 0.0, 0.0, 0.0, 0.0, 0.0, 0.0, 0.0, 0.0, 0.0, 0.0, 0.0, 0.0, 0.0, 0.0, 0.0, 0.0, 0.0, 0.0, 0.0, 0.0, 0.0, 0.0, 0.0, 0.0, 0.0, 0.0, 0.0, 0.0, 0.0, 0.0, 0.0, 0.0, 0.0, 0.0, 0.0, 0.0, 0.0, 0.0, 0.0, 0.0, 0.0, 0.0, 0.0, 0.0, 0.0, 0.0, 0.0, 0.0, 0.0, 0.0, 0.0, 0.0, 0.0, 0.0, 0.0, 0.0, 0.0, 0.0, 0.0, 0.0, 0.0, 0.0, 0.0, 0.0, 0.0, 0.0, 0.0, 0.0, 0.0, 0.0, 0.0, 0.0, 0.0, 0.0, 0.0, 0.0, 0.0, 0.0, 0.0, 0.0, 0.0, 0.0, 0.0, 0.0, 0.0, 0.0, 0.0, 0.0, 0.0, 0.0, 0.0, 0.0, 0.0, 0.0, 0.0, 0.0, 0.0, 0.0, 0.0, 0.0, 0.0, 0.0, 0.0, 0.0, 0.0, 0.0, 0.0, 0.0, 0.0, 0.0, 0.0, 0.0, 0.0, 0.0, 0.0, 0.0, 0.0, 0.0, 0.0, 0.0, 0.0, 0.0, 0.0, 0.0, 0.0, 0.0, 0.0, 0.0, 0.0, 0.0, 0.0, 0.0, 0.0, 0.0, 0.0, 0.0, 0.0, 0.0, 0.0, 0.0, 0.0, 0.0, 0.0, 0.0, 0.0, 0.0, 0.0, 0.0, 0.0, 0.0, 0.0, 0.0, 0.0, 0.0, 0.0, 0.0, 0.0, 0.0, 0.0, 0.0, 0.0, 0.0, 0.0, 0.0, 0.0, 0.0, 0.0, 0.0, 0.0, 0.0, 0.0, 0.0, 0.0, 0.0, 0.0, 0.0, 0.0, 0.0, 0.0, 0.0, 0.0, 0.0, 0.0, 0.0, 0.0, 0.0, 0.0, 0.0, 0.0, 0.0, 0.0, 0.0, 0.0, 0.0, 0.0, 0.0, 0.0, 0.0, 0.0, 0.0, 0.0, 0.0, 0.0, 0.0, 0.0, 0.0, 0.0, 0.0, 0.0, 0.0, 0.0, 0.0, 0.0, 0.0, 0.0, 0.0, 0.0])
me_x.materials.append(mat_x)
me_x.remesh_voxel_size = 0.137
me_x.update()
me_circle_001 = bpy.data.meshes.new('Circle.001')
me_circle_001.from_pydata([(0.02368, 0.0, 0.03328), (0.0231, 0.0, 0.01792), (0.01569, -0.004189, 0.03942), (0.002311, -0.00545, 0.04497), (-0.01019, -0.004501, 0.04631), (-0.02103, -0.004031, 0.0196), (0.01719, -0.003317, 0.01407), (-0.03253, 0.0, 0.01667), (0.02231, 0.0, 0.01152), (-0.002858, -0.006157, 0.0), (-0.0175, -0.0059, 0.0), (0.01391, -0.003526, 0.0), (-0.0236, 0.0, 0.0), (0.0189, 0.0, 0.0), (-0.001468, -0.005436, 0.01083), (-0.01949, -0.005397, 0.01082), (0.01573, -0.003677, 0.006996), (0.02042, 0.0, 0.00462), (-0.0285, 0.0, 0.0087), (-0.0252, 0.0, 0.0246), (-0.02249, 0.0, 0.02447), (-0.03048, -0.002988, 0.01756), (-0.035, -0.0038, 0.03), (-0.0324, -0.0027, 0.0324), (-0.0315, 0.0, 0.0335), (-0.0395, 0.0, 0.0272), (-0.038, -0.0028, 0.028), (-0.0259, 0.0, 0.004), (-0.0263, -0.003, 0.0093), (-0.02591, -0.003899, 0.01875), (-0.0242, -0.0029, 0.0051), (-0.03062, 0.0, 0.01312), (-0.0284, -0.002922, 0.01334), (-0.02497, -0.002124, 0.02245), (-0.02337, -0.00181, 0.02214), (-0.02423, -0.004251, 0.01452), (-0.043, 0.0, 0.0414), (-0.0413, -0.0034, 0.0386), (-0.0389, -0.004, 0.0351), (-0.0363, -0.0029, 0.0372), (-0.039, -0.0023, 0.0398), (-0.0383, 0.0, 0.0411), (-0.0352, 0.0, 0.038), (-0.0426, 0.0, 0.0322), (-0.0444, 0.0, 0.0361), (-0.0415, -0.0029, 0.033), (-0.0431, -0.0022, 0.0366), (-0.007441, 0.0, 0.06615), (0.001476, 0.0, 0.06615), (0.0002357, -0.002945, 0.08012), (0.0002357, -0.002945, 0.07765), (-0.007441, 0.0, 0.08012), (-0.007441, 0.0, 0.07765), (-0.006123, -0.002945, 0.07765), (-0.006123, -0.002945, 0.08012), (0.001476, 0.0, 0.07765), (0.001476, 0.0, 0.08012), (-0.006394, 0.0, 0.09379), (-0.007008, 0.0, 0.08774), (-0.005107, -0.002288, 0.0927), (-0.00582, -0.002962, 0.08771), (-7.31e-05, -0.002962, 0.08771), (-0.0007933, -0.002284, 0.0927), (0.001044, 0.0, 0.08774), (0.0004316, 0.0, 0.09379), (-0.006123, -0.002945, 0.06615), (0.0002357, -0.002945, 0.06615), (0.02169, -0.002681, 0.04073), (0.01786, -0.002806, 0.04277), (0.02356, 0.0, 0.03964), (0.01619, 0.0, 0.04376), (0.004489, 0.0, 0.06446), (0.01288, 0.0, 0.06446), (0.01158, -0.002844, 0.07729), (0.01158, -0.002844, 0.07508), (0.004676, 0.0, 0.07729), (0.004676, 0.0, 0.07508), (0.005861, -0.002844, 0.07508), (0.005861, -0.002844, 0.07729), (0.01269, 0.0, 0.07508), (0.01269, 0.0, 0.07729), (0.005427, 0.0, 0.08735), (0.004841, 0.0, 0.08157), (0.006655, -0.002255, 0.0863), (0.005975, -0.002898, 0.08154), (0.01146, -0.002898, 0.08154), (0.01077, -0.002251, 0.0863), (0.01253, 0.0, 0.08157), (0.01194, 0.0, 0.08735), (0.005729, -0.002872, 0.06446), (0.01171, -0.002872, 0.06446), (0.02169, -0.002767, 0.0602), (0.02169, -0.002767, 0.05811), (0.01592, 0.0, 0.0602), (0.01592, 0.0, 0.05811), (0.01786, -0.002767, 0.05811), (0.01786, -0.002767, 0.0602), (0.02347, 0.0, 0.05811), (0.02347, 0.0, 0.0602), (0.01663, 0.0, 0.06895), (0.01608, 0.0, 0.06351), (0.01826, -0.002212, 0.06797), (0.01786, -0.002818, 0.06348), (0.0212, -0.002208, 0.06797), (0.02169, -0.002818, 0.06348), (0.02332, 0.0, 0.06351), (0.02277, 0.0, 0.06895), (-0.01943, 0.0, 0.06513), (-0.01096, 0.0, 0.06513), (-0.01227, -0.002856, 0.07808), (-0.01227, -0.002856, 0.07585), (-0.01924, 0.0, 0.07808), (-0.01924, 0.0, 0.07585), (-0.01804, -0.002856, 0.07585), (-0.01804, -0.002856, 0.07808), (-0.01115, 0.0, 0.07585), (-0.01115, 0.0, 0.07808), (-0.01848, 0.0, 0.08823), (-0.01907, 0.0, 0.08241), (-0.01724, -0.002261, 0.08718), (-0.01793, -0.002911, 0.08237), (-0.01309, -0.002258, 0.08718), (-0.01239, -0.002911, 0.08237), (-0.01132, 0.0, 0.08241), (-0.01191, 0.0, 0.08823), (-0.01817, -0.002885, 0.06513), (-0.01214, -0.002885, 0.06513), (0.01608, 0.0, 0.05069), (0.0161, 0.0, 0.04879), (0.02344, 0.0, 0.04879), (0.02344, 0.0, 0.05069), (0.01786, -0.002764, 0.05069), (0.01786, -0.002764, 0.04879), (0.02169, -0.002764, 0.04879), (0.02169, -0.002764, 0.05069), (0.01769, -0.003752, 0.03788), (0.02152, -0.002577, 0.03511), (-0.0006544, -0.003136, 0.01838), (-0.007579, -0.004626, 0.04644), (-0.01069, -0.004203, 0.03841), (-0.006812, -0.004693, 0.03856), (0.003451, -0.00533, 0.04446), (0.001266, -0.005406, 0.03736), (0.003868, -0.005293, 0.03678), (0.01284, -0.004459, 0.04079), (0.01597, -0.004061, 0.03287), (0.01194, -0.004519, 0.03451), (0.02369, 0.0, 0.02819), (-0.01265, -0.003358, 0.0405), (-0.01925, -0.002353, 0.04012), (-0.01268, -0.003256, 0.04609), (-0.01922, -0.002508, 0.04583), (0.00605, -0.00508, 0.0434), (0.01054, -0.00467, 0.04168), (-0.0008874, -0.005223, 0.0455), (-0.004806, -0.004879, 0.04606), (-0.00471, -0.004871, 0.04078), (-0.0008092, -0.005265, 0.04046), (0.005863, -0.005102, 0.03955), (0.01033, -0.004677, 0.03788), (-0.01996, -0.002455, 0.02498), (-0.000157, -0.002019, 0.02434), (0.0182, -0.001176, 0.02009), (-0.02074, 0.0, 0.03652), (-0.02039, 0.0, 0.04587), (-0.02007, 0.0, 0.05089), (-0.01079, 0.0, 0.04979), (-0.01895, -0.002795, 0.05084), (-0.01214, -0.002885, 0.05081), (0.01744, -0.003727, 0.03415), (0.02145, -0.002546, 0.03192), (0.004409, 0.0, 0.04878), (0.01296, 0.0, 0.04507), (0.005673, -0.002979, 0.04823), (0.01177, -0.002979, 0.04558), (-0.007351, 0.0, 0.0496), (0.00153, 0.0, 0.04885), (-0.004566, -0.002886, 0.04935), (0.0001864, -0.00306, 0.04895)], [(1, 147), (20, 163)], [(15, 10, 9, 14), (14, 9, 11, 16), (16, 11, 13, 17), (18, 27, 30, 28), (7, 31, 32, 21), (6, 16, 17, 8), (28, 15, 35, 32), (28, 30, 10, 15), (10, 30, 27, 12), (22, 26, 21, 29), (21, 32, 35, 29), (28, 32, 31, 18), (26, 25, 7, 21), (20, 19, 33, 34), (5, 34, 33, 29), (23, 22, 29, 33), (24, 23, 33, 19), (29, 35, 15, 5), (44, 46, 37, 36), (22, 23, 39, 38), (25, 26, 45, 43), (26, 22, 38, 45), (23, 24, 42, 39), (40, 37, 38, 39), (41, 40, 39, 42), (46, 44, 43, 45), (37, 46, 45, 38), (37, 40, 41, 36), (66, 50, 53, 65), (65, 53, 52, 47), (48, 55, 50, 66), (49, 61, 60, 54), (56, 63, 61, 49), (54, 53, 50, 49), (49, 50, 55, 56), (51, 52, 53, 54), (54, 60, 58, 51), (60, 59, 57, 58), (122, 121, 119, 120), (124, 117, 119, 121), (63, 64, 62, 61), (90, 74, 77, 89), (89, 77, 76, 71), (72, 79, 74, 90), (73, 85, 84, 78), (80, 87, 85, 73), (78, 77, 74, 73), (73, 74, 79, 80), (75, 76, 77, 78), (78, 84, 82, 75), (84, 83, 81, 82), (61, 62, 59, 60), (87, 88, 86, 85), (133, 67, 69, 129), (132, 68, 67, 133), (91, 104, 102, 96), (98, 105, 104, 91), (96, 95, 92, 91), (91, 92, 97, 98), (93, 94, 95, 96), (96, 102, 100, 93), (102, 101, 99, 100), (104, 103, 101, 102), (105, 106, 103, 104), (126, 110, 113, 125), (125, 113, 112, 107), (108, 115, 110, 126), (109, 122, 120, 114), (116, 123, 122, 109), (114, 113, 110, 109), (109, 110, 115, 116), (111, 112, 113, 114), (99, 101, 103, 106), (114, 120, 118, 111), (120, 119, 117, 118), (81, 83, 86, 88), (57, 59, 62, 64), (123, 124, 121, 122), (85, 86, 83, 84), (130, 97, 92, 134), (131, 95, 94, 127), (134, 92, 95, 131), (127, 128, 132, 131), (131, 132, 133, 134), (134, 133, 129, 130), (128, 70, 68, 132), (5, 15, 14, 137), (0, 69, 67, 136), (67, 68, 135, 136), (68, 70, 2, 135), (6, 137, 14, 16), (138, 4, 139, 140), (3, 142, 143, 141), (144, 146, 145, 2), (4, 150, 148, 139), (149, 148, 150, 151), (163, 149, 151, 164), (3, 154, 157, 142), (141, 143, 158, 152), (142, 157, 156, 140), (140, 156, 155, 138), (155, 156, 157, 154), (143, 146, 159, 158), (146, 144, 153, 159), (153, 152, 158, 159), (20, 34, 5, 160), (5, 137, 161, 160), (137, 6, 162, 161), (163, 139, 148, 149), (6, 8, 1, 162), (126, 125, 167, 168), (125, 107, 165, 167), (108, 126, 168, 166), (150, 168, 167, 151), (151, 167, 165, 164), (4, 166, 168, 150), (0, 136, 170, 147), (72, 90, 174, 172), (147, 170, 169, 145), (145, 169, 135, 2), (135, 169, 170, 136), (90, 89, 173, 174), (89, 71, 171, 173), (153, 174, 173, 152), (152, 173, 171, 141), (144, 172, 174, 153), (70, 171, 173, 174, 172), (70, 172, 144, 2), (66, 65, 177, 178), (48, 66, 178, 176), (65, 47, 175, 177), (3, 176, 178, 154), (154, 178, 177, 155), (155, 177, 175, 138), (3, 141, 171, 176), (138, 175, 166, 4)])
_uv = me_circle_001.uv_layers.new(name='UVMap')
_uv.uv.foreach_set('vector', [0.0, 0.0, 0.0, 0.0, 0.0, 0.0, 0.0, 0.0, 0.0, 0.0, 0.0, 0.0, 0.0, 0.0, 0.0, 0.0, 0.0, 0.0, 0.0, 0.0, 0.0, 0.0, 0.0, 0.0, 0.0, 0.0, 0.0, 0.0, 0.0, 0.0, 0.0, 0.0, 0.0, 0.0, 0.0, 0.0, 0.0, 0.0, 0.0, 0.0, 0.0, 0.0, 0.0, 0.0, 0.0, 0.0, 0.0, 0.0, 0.0, 0.0, 0.0, 0.0, 0.0, 0.0, 0.0, 0.0, 0.0, 0.0, 0.0, 0.0, 0.0, 0.0, 0.0, 0.0, 0.0, 0.0, 0.0, 0.0, 0.0, 0.0, 0.0, 0.0, 0.0, 0.0, 0.0, 0.0, 0.0, 0.0, 0.0, 0.0, 0.0, 0.0, 0.0, 0.0, 0.0, 0.0, 0.0, 0.0, 0.0, 0.0, 0.0, 0.0, 0.0, 0.0, 0.0, 0.0, 0.0, 0.0, 0.0, 0.0, 0.0, 0.0, 0.0, 0.0, 0.0, 0.0, 0.0, 0.0, 0.0, 0.0, 0.0, 0.0, 0.0, 0.0, 0.0, 0.0, 0.0, 0.0, 0.0, 0.0, 0.0, 0.0, 0.0, 0.0, 0.0, 0.0, 0.0, 0.0, 0.0, 0.0, 0.0, 0.0, 0.0, 0.0, 0.0, 0.0, 0.0, 0.0, 0.0, 0.0, 0.0, 0.0, 0.0, 0.0, 0.0, 0.0, 0.0, 0.0, 0.0, 0.0, 0.0, 0.0, 0.0, 0.0, 0.0, 0.0, 0.0, 0.0, 0.0, 0.0, 0.0, 0.0, 0.0, 0.0, 0.0, 0.0, 0.0, 0.0, 0.0, 0.0, 0.0, 0.0, 0.0, 0.0, 0.0, 0.0, 0.0, 0.0, 0.0, 0.0, 0.0, 0.0, 0.0, 0.0, 0.0, 0.0, 0.0, 0.0, 0.0, 0.0, 0.0, 0.0, 0.0, 0.0, 0.0, 0.0, 0.0, 0.0, 0.0, 0.0, 0.0, 0.0, 0.0, 0.0, 0.0, 0.0, 0.0, 0.0, 0.0, 0.0, 0.0, 0.0, 0.0, 0.0, 0.0, 0.0, 0.0, 0.0, 0.0, 0.0, 0.0, 0.0, 0.0, 0.0, 0.0, 0.0, 0.0, 0.0, 0.0, 0.0, 0.0, 0.0, 0.0, 0.0, 0.0, 0.0, 0.0, 0.0, 0.0, 0.0, 0.0, 0.0, 0.0, 0.0, 0.0, 0.0, 0.0, 0.0, 0.0, 0.0, 0.0, 0.0, 0.0, 0.0, 0.0, 0.0, 0.0, 0.0, 0.0, 0.0, 0.0, 0.0, 0.0, 0.0, 0.0, 0.0, 0.0, 0.0, 0.0, 0.0, 0.0, 0.0, 0.0, 0.0, 0.0, 0.0, 0.0, 0.0, 0.0, 0.0, 0.0, 0.0, 0.0, 0.0, 0.0, 0.0, 0.0, 0.0, 0.0, 0.0, 0.0, 0.0, 0.0, 0.0, 0.0, 0.0, 0.0, 0.0, 0.0, 0.0, 0.0, 0.0, 0.0, 0.0, 0.0, 0.0, 0.0, 0.0, 0.0, 0.0, 0.0, 0.0, 0.0, 0.0, 0.0, 0.0, 0.0, 0.0, 0.0, 0.0, 0.0, 0.0, 0.0, 0.0, 0.0, 0.0, 0.0, 0.0, 0.0, 0.0, 0.0, 0.0, 0.0, 0.0, 0.0, 0.0, 0.0, 0.0, 0.0, 0.0, 0.0, 0.0, 0.0, 0.0, 0.0, 0.0, 0.0, 0.0, 0.0, 0.0, 0.0, 0.0, 0.0, 0.0, 0.0, 0.0, 0.0, 0.0, 0.0, 0.0, 0.0, 0.0, 0.0, 0.0, 0.0, 0.0, 0.0, 0.0, 0.0, 0.0, 0.0, 0.0, 0.0, 0.0, 0.0, 0.0, 0.0, 0.0, 0.0, 0.0, 0.0, 0.0, 0.0, 0.0, 0.0, 0.0, 0.0, 0.0, 0.0, 0.0, 0.0, 0.0, 0.0, 0.0, 0.0, 0.0, 0.0, 0.0, 0.0, 0.0, 0.0, 0.0, 0.0, 0.0, 0.0, 0.0, 0.0, 0.0, 0.0, 0.0, 0.0, 0.0, 0.0, 0.0, 0.0, 0.0, 0.0, 0.0, 0.0, 0.0, 0.0, 0.0, 0.0, 0.0, 0.0, 0.0, 0.0, 0.0, 0.0, 0.0, 0.0, 0.0, 0.0, 0.0, 0.0, 0.0, 0.0, 0.0, 0.0, 0.0, 0.0, 0.0, 0.0, 0.0, 0.0, 0.0, 0.0, 0.0, 0.0, 0.0, 0.0, 0.0, 0.0, 0.0, 0.0, 0.0, 0.0, 0.0, 0.0, 0.0, 0.0, 0.0, 0.0, 0.0, 0.0, 0.0, 0.0, 0.0, 0.0, 0.0, 0.0, 0.0, 0.0, 0.0, 0.0, 0.0, 0.0, 0.0, 0.0, 0.0, 0.0, 0.0, 0.0, 0.0, 0.0, 0.0, 0.0, 0.0, 0.0, 0.0, 0.0, 0.0, 0.0, 0.0, 0.0, 0.0, 0.0, 0.0, 0.0, 0.0, 0.0, 0.0, 0.0, 0.0, 0.0, 0.0, 0.0, 0.0, 0.0, 0.0, 0.0, 0.0, 0.0, 0.0, 0.0, 0.0, 0.0, 0.0, 0.0, 0.0, 0.0, 0.0, 0.0, 0.0, 0.0, 0.0, 0.0, 0.0, 0.0, 0.0, 0.0, 0.0, 0.0, 0.0, 0.0, 0.0, 0.0, 0.0, 0.0, 0.0, 0.0, 0.0, 0.0, 0.0, 0.0, 0.0, 0.0, 0.0, 0.0, 0.0, 0.0, 0.0, 0.0, 0.0, 0.0, 0.0, 0.0, 0.0, 0.0, 0.0, 0.0, 0.0, 0.0, 0.0, 0.0, 0.0, 0.0, 0.0, 0.0, 0.0, 0.0, 0.0, 0.0, 0.0, 0.0, 0.0, 0.0, 0.0, 0.0, 0.0, 0.0, 0.0, 0.0, 0.0, 0.0, 0.0, 0.0, 0.0, 0.0, 0.0, 0.0, 0.0, 0.0, 0.0, 0.0, 0.0, 0.0, 0.0, 0.0, 0.0, 0.0, 0.0, 0.0, 0.0, 0.0, 0.0, 0.0, 0.0, 0.0, 0.0, 0.0, 0.0, 0.0, 0.0, 0.0, 0.0, 0.0, 0.0, 0.0, 0.0, 0.0, 0.0, 0.0, 0.0, 0.0, 0.0, 0.0, 0.0, 0.0, 0.0, 0.0, 0.0, 0.0, 0.0, 0.0, 0.0, 0.0, 0.0, 0.0, 0.0, 0.0, 0.0, 0.0, 0.0, 0.0, 0.0, 0.0, 0.0, 0.0, 0.0, 0.0, 0.0, 0.0, 0.0, 0.0, 0.0, 0.0, 0.0, 0.0, 0.0, 0.0, 0.0, 0.0, 0.0, 0.0, 0.0, 0.0, 0.0, 0.0, 0.0, 0.0, 0.0, 0.0, 0.0, 0.0, 0.0, 0.0, 0.0, 0.0, 0.0, 0.0, 0.0, 0.0, 0.0, 0.0, 0.0, 0.0, 0.0, 0.0, 0.0, 0.0, 0.0, 0.0, 0.0, 0.0, 0.0, 0.0, 0.0, 0.0, 0.0, 0.0, 0.0, 0.0, 0.0, 0.0, 0.0, 0.0, 0.0, 0.0, 0.0, 0.0, 0.0, 0.0, 0.0, 0.0, 0.0, 0.0, 0.0, 0.0, 0.0, 0.0, 0.0, 0.0, 0.0, 0.0, 0.0, 0.0, 0.0, 0.0, 0.0, 0.0, 0.0, 0.0, 0.0, 0.0, 0.0, 0.0, 0.0, 0.0, 0.0, 0.0, 0.0, 0.0, 0.0, 0.0, 0.0, 0.0, 0.0, 0.0, 0.0, 0.0, 0.0, 0.0, 0.0, 0.0, 0.0, 0.0, 0.0, 0.0, 0.0, 0.0, 0.0, 0.0, 0.0, 0.0, 0.0, 0.0, 0.0, 0.0, 0.0, 0.0, 0.0, 0.0, 0.0, 0.0, 0.0, 0.0, 0.0, 0.0, 0.0, 0.0, 0.0, 0.0, 0.0, 0.0, 0.0, 0.0, 0.0, 0.0, 0.0, 0.0, 0.0, 0.0, 0.0, 0.0, 0.0, 0.0, 0.0, 0.0, 0.0, 0.0, 0.0, 0.0, 0.0, 0.0, 0.0, 0.0, 0.0, 0.0, 0.0, 0.0, 0.0, 0.0, 0.0, 0.0, 0.0, 0.0, 0.0, 0.0, 0.0, 0.0, 0.0, 0.0, 0.0, 0.0, 0.0, 0.0, 0.0, 0.0, 0.0, 0.0, 0.0, 0.0, 0.0, 0.0, 0.0, 0.0, 0.0, 0.0, 0.0, 0.0, 0.0, 0.0, 0.0, 0.0, 0.0, 0.0, 0.0, 0.0, 0.0, 0.0, 0.0, 0.0, 0.0, 0.0, 0.0, 0.0, 0.0, 0.0, 0.0, 0.0, 0.0, 0.0, 0.0, 0.0, 0.0, 0.0, 0.0, 0.0, 0.0, 0.0, 0.0, 0.0, 0.0, 0.0, 0.0, 0.0, 0.0, 0.0, 0.0, 0.0, 0.0, 0.0, 0.0, 0.0, 0.0, 0.0, 0.0, 0.0, 0.0, 0.0, 0.0, 0.0, 0.0, 0.0, 0.0, 0.0, 0.0, 0.0, 0.0, 0.0, 0.0, 0.0, 0.0, 0.0, 0.0, 0.0, 0.0, 0.0, 0.0, 0.0, 0.0, 0.0, 0.0, 0.0, 0.0, 0.0, 0.0, 0.0, 0.0, 0.0, 0.0, 0.0, 0.0, 0.0, 0.0, 0.0, 0.0, 0.0, 0.0, 0.0, 0.0, 0.0, 0.0, 0.0, 0.0, 0.0, 0.0, 0.0, 0.0, 0.0, 0.0, 0.0, 0.0, 0.0, 0.0, 0.0, 0.0, 0.0, 0.0, 0.0, 0.0, 0.0, 0.0, 0.0, 0.0, 0.0, 0.0, 0.0, 0.0, 0.0, 0.0, 0.0, 0.0, 0.0, 0.0, 0.0, 0.0, 0.0, 0.0, 0.0, 0.0, 0.0, 0.0, 0.0, 0.0, 0.0, 0.0, 0.0, 0.0, 0.0, 0.0, 0.0, 0.0, 0.0, 0.0, 0.0, 0.0, 0.0, 0.0, 0.0, 0.0, 0.0, 0.0, 0.0, 0.0, 0.0, 0.0, 0.0, 0.0, 0.0, 0.0, 0.0, 0.0, 0.0, 0.0, 0.0, 0.0, 0.0, 0.0, 0.0, 0.0, 0.0, 0.0, 0.0, 0.0, 0.0, 0.0, 0.0, 0.0, 0.0, 0.0, 0.0, 0.0, 0.0, 0.0, 0.0, 0.0, 0.0, 0.0, 0.0, 0.0, 0.0, 0.0, 0.0, 0.0, 0.0, 0.0, 0.0, 0.0, 0.0, 0.0, 0.0, 0.0, 0.0, 0.0, 0.0, 0.0, 0.0, 0.0, 0.0, 0.0, 0.0, 0.0, 0.0, 0.0, 0.0, 0.0, 0.0, 0.0, 0.0, 0.0, 0.0, 0.0, 0.0, 0.0, 0.0, 0.0, 0.0, 0.0, 0.0, 0.0, 0.0, 0.0, 0.0, 0.0, 0.0, 0.0, 0.0, 0.0, 0.0, 0.0, 0.0, 0.0, 0.0, 0.0, 0.0, 0.0, 0.0, 0.0])
me_circle_001.update()
me_cube = bpy.data.meshes.new('Cube')
me_cube.from_pydata([(0.0361, -0.04946, 1.622), (0.03609, 0.0494, 1.526), (0.0361, 0.04946, 1.622), (0.02142, 0.05646, 1.519), (0.0, 0.06012, 1.515), (0.0, 0.0603, 1.633), (0.02142, 0.05668, 1.629), (0.04137, 0.05668, 1.604), (0.04402, 0.0603, 1.574), (0.04137, 0.05668, 1.543), (0.04656, -0.03228, 1.518), (0.04745, -1.72e-06, 1.517), (0.04213, 0.03116, 1.518), (0.04091, 0.03141, 1.629), (0.04103, -3.392e-10, 1.632), (0.04091, -0.03141, 1.629), (0.04137, -0.05668, 1.604), (0.04402, -0.0603, 1.574), (0.02142, -0.05668, 1.629), (0.0, -0.0603, 1.633), (0.0, 0.07734, 1.543), (0.0, 0.08305, 1.574), (0.0, 0.07734, 1.604), (0.02283, 0.07211, 1.543), (0.02406, 0.07734, 1.574), (0.02283, 0.07211, 1.604), (0.05228, 0.03141, 1.543), (0.05576, 0.03141, 1.574), (0.05209, 0.03141, 1.604), (0.05367, 5.518e-12, 1.543), (0.05605, 2.705e-09, 1.574), (0.05279, 5.74e-10, 1.604), (0.05344, -0.03141, 1.543), (0.05576, -0.03141, 1.574), (0.05209, -0.03141, 1.604), (0.02406, -0.07734, 1.574), (0.02283, -0.07211, 1.604), (0.0, -0.08305, 1.574), (0.0, -0.07734, 1.604), (0.0, 0.0303, 1.495), (0.02554, 0.0238, 1.502), (0.0, -0.03032, 1.492), (0.03647, -4.141e-06, 1.508), (0.03383, -0.02838, 1.505), (0.02266, 0.03141, 1.644), (0.0, 0.03141, 1.649), (0.0233, -1.252e-09, 1.646), (0.0, 8.784e-10, 1.651), (0.02266, -0.03141, 1.644), (0.0, -0.03141, 1.649), (0.04469, -0.05753, 1.543), (0.02406, -0.07457, 1.543), (0.0, -0.08028, 1.543), (0.03415, -0.04944, 1.506), (0.01782, -0.06471, 1.496), (0.0, -0.07291, 1.49), (0.02206, -0.07467, 1.519), (0.03811, -0.05307, 1.519), (0.0, -0.08031, 1.518), (0.01473, -0.05379, 1.489), (0.0, -0.05707, 1.483), (0.1827, -0.043, 0.09678), (0.21, -0.024, 0.1077), (0.2153, -0.002, 0.1181), (0.1997, 0.016, 0.125), (0.1803, 0.029, 0.1307), (0.1628, 0.016, 0.1225), (0.1484, -0.002, 0.1134), (0.1551, -0.024, 0.1039), (0.08764, -0.07538, 0.8344), (0.133, -0.05669, 0.8394), (0.1524, -0.01129, 0.8411), (0.1294, 0.03623, 0.867), (0.08281, 0.05622, 0.862), (0.03617, 0.03623, 0.857), (0.0255, -0.01129, 0.8251), (0.04224, -0.05863, 0.8297), (0.0, -0.082, 1.141), (0.081, -0.047, 1.14), (0.097, -0.014, 1.141), (0.073, 0.02, 1.141), (0.0, 0.032, 1.141), (0.03424, 0.05764, 1.073), (0.03965, -0.07482, 1.073), (0.0, -0.066, 1.366), (0.075, -0.036, 1.366), (0.095, 0.0, 1.353), (0.074, 0.034, 1.366), (0.0, 0.046, 1.366), (0.0, -0.08383, 1.073), (0.09372, -0.04598, 1.073), (0.1126, -0.01174, 1.073), (0.0, -0.05497, 0.9687), (0.1133, -0.05107, 0.9732), (0.1331, -0.003866, 0.9765), (0.104, 0.05466, 0.993), (0.0, 0.05466, 0.983), (0.0847, 0.04142, 1.073), (0.0, 0.04683, 1.073), (0.0, -0.001361, 0.9308), (0.038, -0.072, 1.141), (0.041, -0.055, 1.366), (0.0554, -0.07357, 0.9665), (0.031, 0.038, 1.141), (0.032, 0.05, 1.366), (0.04969, 0.07582, 0.989), (0.091, 0.037, 1.402), (0.091, 0.026, 1.428), (0.092, 0.002, 1.437), (0.091, -0.025, 1.428), (0.091, -0.035, 1.402), (0.094, -0.027, 1.374), (0.0, -0.02863, 1.48), (0.039, -0.05, 1.398), (0.02777, -0.02205, 1.487), (0.03391, 3.485e-06, 1.491), (0.02415, 0.02054, 1.487), (0.0, 0.03042, 1.483), (0.107, 0.035, 1.402), (0.107, 0.025, 1.427), (0.107, 0.0, 1.437), (0.107, -0.025, 1.427), (0.107, -0.035, 1.402), (0.035, 0.05, 1.405), (0.073, 0.043, 1.403), (0.064, 0.009, 1.203), (0.069, 0.023, 1.305), (0.0, 0.04, 1.305), (0.0, 0.021, 1.203), (0.067, -0.043, 1.203), (0.077, -0.04, 1.305), (0.091, -0.008, 1.304), (0.081, -0.015, 1.203), (0.0, -0.067, 1.203), (0.0, -0.068, 1.305), (0.033, -0.061, 1.203), (0.041, -0.057, 1.305), (0.031, 0.024, 1.203), (0.031, 0.044, 1.305), (0.02997, 0.0249, 1.449), (0.033, 0.028, 1.438), (0.045, 0.0, 1.442), (0.03495, 0.0009954, 1.452), (0.038, -0.024, 1.435), (0.02698, -0.01992, 1.448), (0.066, 0.013, 1.25), (0.0, 0.032, 1.25), (0.074, -0.04, 1.25), (0.086, -0.014, 1.25), (0.0, -0.066, 1.25), (0.037, -0.057, 1.25), (0.031, 0.035, 1.25), (0.1234, -0.06017, 0.6092), (0.1587, -0.04598, 0.6149), (0.09007, -0.04706, 0.6047), (0.09105, 0.018, 0.6166), (0.07648, -0.01042, 0.6007), (0.1535, 0.018, 0.626), (0.1218, 0.031, 0.6208), (0.1726, -0.01042, 0.6168), (0.1072, -0.06948, 0.7054), (0.1004, -0.07196, 0.7541), (0.0684, -0.05474, 0.7014), (0.05945, -0.05664, 0.7501), (0.07, 0.023, 0.698), (0.054, 0.03, 0.777), (0.144, 0.023, 0.705), (0.14, 0.03, 0.786), (0.1417, -0.05464, 0.7584), (0.1473, -0.05276, 0.7086), (0.04379, -0.01368, 0.7464), (0.05258, -0.01358, 0.6982), (0.097, 0.048, 0.781), (0.107, 0.038, 0.702), (0.1587, -0.01368, 0.7597), (0.1631, -0.01358, 0.7106), (0.1963, -0.02984, 0.2166), (0.1376, -0.005401, 0.2124), (0.1676, 0.024, 0.2541), (0.2062, -0.005401, 0.219), (0.172, -0.04203, 0.2125), (0.1467, -0.02984, 0.2123), (0.1447, 0.014, 0.2525), (0.1895, 0.014, 0.2566), (0.1608, -0.04268, 0.3259), (0.1422, -0.04828, 0.4669), (0.1307, -0.03009, 0.3228), (0.1085, -0.03444, 0.4625), (0.1288, 0.029, 0.3496), (0.1073, 0.031, 0.4855), (0.1855, 0.029, 0.3566), (0.1718, 0.031, 0.495), (0.1766, -0.03336, 0.4723), (0.1897, -0.02919, 0.3299), (0.09572, 0.001507, 0.4596), (0.1184, 0.001023, 0.3209), (0.1391, 0.045, 0.4897), (0.1577, 0.041, 0.3527), (0.1904, 0.001507, 0.4733), (0.2023, 0.001023, 0.3308), (0.0108, -0.00618, 0.8909), (0.117, 0.04748, 0.931), (0.1428, -0.006797, 0.9125), (0.1237, -0.05415, 0.9092), (0.07202, -0.07483, 0.9022), (0.02466, -0.06653, 0.8959), (0.06644, 0.06713, 0.923), (0.01872, 0.0456, 0.916), (0.0, -0.034, 1.43), (0.0, -0.02877, 1.446), (0.072, 0.026, 1.43), (0.075, 0.0, 1.438), (0.072, -0.024, 1.43), (0.0, -0.04, 1.419), (0.073, -0.037, 1.403), (0.0, -0.059, 1.395), (0.097, 0.0, 1.363), (0.094, 0.027, 1.374), (0.107, 0.0, 1.367), (0.107, -0.025, 1.377), (0.107, 0.025, 1.377), (0.0, -0.05, 1.415), (0.034, -0.039, 1.419), (0.028, -0.032, 1.422), (0.0, 0.047, 1.407), (0.0, 0.037, 1.431), (0.0, 0.03683, 1.445), (0.5447, 0.01236, 1.407), (0.5447, 0.007551, 1.423), (0.5447, -0.01649, 1.423), (0.5447, -0.0213, 1.407), (0.1991, 0.017, 0.09191), (0.1829, 0.023, 0.09378), (0.1681, 0.017, 0.08974), (0.2116, 0.005, 0.08477), (0.1514, -0.001, 0.07152), (0.1949, 0.02, 0.07959), (0.2071, -0.174, 0.006263), (0.1722, -0.174, 0.003812), (0.1891, -0.174, 0.005003), (0.206, -0.172, 0.02123), (0.1711, -0.172, 0.01878), (0.1881, -0.172, 0.01997), (0.182, -0.011, 0.06365), (0.2195, -0.01, 0.0713), (0.1507, -0.01, 0.06647), (0.1848, 0.024, 0.08089), (0.174, 0.02, 0.07812), (0.2012, 0.01, 0.07602), (0.1683, 0.01, 0.07371), (0.1856, -0.003, 0.06892), (0.1995, 0.002, 0.07189), (0.1705, 0.002, 0.06986), (0.1962, 0.022, 0.003498), (0.1893, 0.025, 0.003008), (0.1823, 0.022, 0.002517), (0.2002, 0.014, 0.003778), (0.1793, 0.014, 0.002307), (0.1893, 0.004, 0.003008), (0.1972, 0.007, 0.003568), (0.1823, 0.007, 0.002517), (0.1642, -0.096, 0.002255), (0.1672, -0.145, 0.003462), (0.2113, -0.144, 0.03162), (0.2123, -0.104, 0.04573), (0.1864, -0.104, 0.04391), (0.1874, -0.144, 0.02994), (0.1614, -0.104, 0.04216), (0.1654, -0.144, 0.0284), (0.2131, -0.145, 0.006683), (0.2151, -0.096, 0.005826), (0.1891, -0.145, 0.005003), (0.1892, -0.096, 0.004005), (0.2124, -0.064, 0.0738), (0.2149, -0.04, 0.03689), (0.187, -0.04, 0.03493), (0.1611, -0.04, 0.03311), (0.1844, -0.064, 0.07184), (0.1585, -0.064, 0.07002), (0.3493, 4.132e-11, 1.428), (0.3024, 2.726e-11, 1.429), (0.3024, -0.0181, 1.421), (0.3493, -0.01734, 1.42), (0.3493, 0.02428, 1.4), (0.3024, 0.02534, 1.4), (0.3024, 0.0181, 1.421), (0.3493, 0.01734, 1.42), (0.3493, -0.01734, 1.381), (0.3024, -0.0181, 1.379), (0.3024, 2.726e-11, 1.371), (0.3493, 4.132e-11, 1.373), (0.3493, -0.02428, 1.4), (0.3024, -0.02534, 1.4), (0.3493, 0.01734, 1.381), (0.3024, 0.0181, 1.379), (0.5447, -0.004471, 1.429), (0.5447, -0.004471, 1.386), (0.5447, -0.01649, 1.392), (0.5447, 0.007551, 1.392), (0.5667, -0.004471, 1.384), (0.5664, -0.004471, 1.435), (0.5666, -0.01095, 1.407), (0.5667, -0.01266, 1.39), (0.5664, -0.01367, 1.428), (0.5664, 0.004732, 1.428)], [], [(20, 21, 24, 23), (21, 22, 25, 24), (22, 5, 6, 25), (25, 6, 2, 7), (24, 25, 7, 8), (23, 24, 8, 9), (3, 23, 9, 1), (4, 20, 23, 3), (26, 27, 30, 29), (27, 28, 31, 30), (29, 30, 33, 32), (30, 31, 34, 33), (1, 9, 26, 12), (9, 8, 27, 26), (8, 7, 28, 27), (7, 2, 13, 28), (28, 13, 14, 31), (31, 14, 15, 34), (34, 15, 0, 16), (33, 34, 16, 17), (11, 29, 32, 10), (12, 26, 29, 11), (35, 36, 38, 37), (17, 16, 36, 35), (16, 0, 18, 36), (36, 18, 19, 38), (112, 114, 43, 41), (115, 116, 40, 42), (4, 3, 40, 39), (3, 1, 12, 40), (40, 12, 11, 42), (42, 11, 10, 43), (44, 45, 47, 46), (46, 47, 49, 48), (2, 6, 44, 13), (6, 5, 45, 44), (48, 49, 19, 18), (15, 48, 18, 0), (14, 46, 48, 15), (13, 44, 46, 14), (17, 35, 51, 50), (35, 37, 52, 51), (57, 56, 54, 53), (56, 58, 55, 54), (51, 52, 58, 56), (50, 51, 56, 57), (33, 17, 50, 32), (32, 50, 57, 10), (10, 57, 53, 43), (54, 55, 60, 59), (41, 43, 59, 60), (54, 59, 43, 53), (168, 70, 69, 161), (161, 69, 76, 163), (170, 75, 74, 165), (172, 73, 72, 167), (174, 71, 70, 168), (163, 76, 75, 170), (165, 74, 73, 172), (167, 72, 71, 174), (138, 104, 87, 126), (131, 86, 85, 130), (80, 97, 82, 103), (78, 90, 91, 79), (126, 87, 86, 131), (136, 101, 84, 134), (200, 205, 92, 99), (100, 83, 90, 78), (82, 105, 96, 98), (90, 93, 94, 91), (77, 89, 83, 100), (103, 82, 98, 81), (91, 94, 95, 97), (83, 102, 93, 90), (200, 99, 96, 207), (79, 91, 97, 80), (201, 95, 94, 202), (202, 94, 93, 203), (89, 92, 102, 83), (130, 85, 101, 136), (204, 203, 93, 102), (205, 204, 102, 92), (97, 95, 105, 82), (127, 88, 104, 138), (201, 206, 105, 95), (206, 207, 96, 105), (106, 118, 220, 217), (110, 122, 121, 109), (108, 120, 119, 107), (111, 219, 122, 110), (109, 121, 120, 108), (107, 119, 118, 106), (81, 128, 137, 103), (146, 127, 138, 151), (78, 129, 135, 100), (147, 130, 136, 150), (100, 135, 133, 77), (150, 136, 134, 149), (80, 125, 132, 79), (145, 126, 131, 148), (79, 132, 129, 78), (148, 131, 130, 147), (103, 137, 125, 80), (151, 138, 126, 145), (139, 116, 115, 142), (142, 115, 114, 144), (211, 141, 143, 212), (141, 142, 144, 143), (210, 140, 141, 211), (140, 139, 142, 141), (137, 151, 145, 125), (132, 148, 147, 129), (125, 145, 148, 132), (135, 150, 149, 133), (129, 147, 150, 135), (128, 146, 151, 137), (191, 157, 159, 198), (189, 155, 158, 196), (187, 154, 156, 194), (198, 159, 153, 192), (196, 158, 157, 191), (194, 156, 155, 189), (185, 152, 154, 187), (192, 153, 152, 185), (157, 166, 175, 159), (166, 167, 174, 175), (155, 164, 173, 158), (164, 165, 172, 173), (154, 162, 171, 156), (162, 163, 170, 171), (159, 175, 169, 153), (175, 174, 168, 169), (158, 173, 166, 157), (173, 172, 167, 166), (156, 171, 164, 155), (171, 170, 165, 164), (152, 160, 162, 154), (160, 161, 163, 162), (153, 169, 160, 152), (169, 168, 161, 160), (62, 176, 180, 61), (61, 180, 181, 68), (67, 177, 182, 66), (65, 178, 183, 64), (63, 179, 176, 62), (68, 181, 177, 67), (66, 182, 178, 65), (64, 183, 179, 63), (176, 193, 184, 180), (193, 192, 185, 184), (180, 184, 186, 181), (184, 185, 187, 186), (177, 195, 188, 182), (195, 194, 189, 188), (178, 197, 190, 183), (197, 196, 191, 190), (179, 199, 193, 176), (199, 198, 192, 193), (181, 186, 195, 177), (186, 187, 194, 195), (182, 188, 197, 178), (188, 189, 196, 197), (183, 190, 199, 179), (190, 191, 198, 199), (73, 74, 207, 206), (72, 73, 206, 201), (76, 69, 204, 205), (69, 70, 203, 204), (71, 202, 203, 70), (72, 201, 202, 71), (75, 200, 207, 74), (75, 76, 205, 200), (112, 209, 144, 114), (107, 210, 211, 108), (108, 211, 212, 109), (109, 212, 214, 110), (144, 209, 208, 143), (120, 280, 285, 119), (217, 220, 218, 216), (216, 218, 219, 111), (110, 214, 85, 111), (85, 86, 216, 111), (86, 87, 217, 216), (107, 106, 124, 210), (87, 124, 106, 217), (84, 101, 113, 215), (101, 85, 214, 113), (222, 212, 143, 223), (221, 222, 223, 213), (208, 213, 223, 143), (221, 215, 113, 222), (212, 222, 113, 214), (104, 123, 124, 87), (210, 124, 123, 140), (88, 224, 123, 104), (140, 123, 224, 225), (117, 116, 139, 226), (139, 140, 225, 226), (118, 284, 294, 220), (219, 288, 292, 122), (218, 289, 288, 219), (119, 285, 284, 118), (283, 227, 298, 293), (121, 281, 280, 120), (66, 233, 235, 67), (64, 231, 232, 65), (65, 232, 233, 66), (63, 234, 231, 64), (231, 236, 246, 232), (233, 247, 249, 235), (237, 240, 242, 239), (239, 242, 241, 238), (263, 266, 242, 240), (266, 268, 241, 242), (235, 249, 252, 245), (274, 275, 243, 244), (63, 62, 244, 234), (274, 244, 62, 273), (68, 67, 235, 245), (276, 278, 68, 245), (234, 248, 236, 231), (244, 243, 250, 251), (232, 246, 247, 233), (244, 251, 248, 234), (251, 259, 256, 248), (247, 255, 257, 249), (250, 258, 259, 251), (246, 254, 255, 247), (236, 253, 254, 246), (249, 257, 260, 252), (248, 256, 253, 236), (252, 260, 258, 250), (252, 250, 243, 245), (276, 245, 243, 275), (238, 262, 271, 239), (262, 261, 272, 271), (238, 241, 268, 262), (262, 268, 267, 261), (237, 269, 263, 240), (269, 270, 264, 263), (237, 239, 271, 269), (269, 271, 272, 270), (277, 278, 267, 265), (265, 267, 268, 266), (273, 277, 265, 264), (264, 265, 266, 263), (62, 61, 277, 273), (61, 68, 278, 277), (261, 276, 275, 272), (261, 267, 278, 276), (270, 274, 273, 264), (270, 272, 275, 274), (293, 298, 296, 290), (122, 292, 281, 121), (291, 230, 229, 282), (287, 297, 230, 291), (220, 294, 289, 218), (290, 296, 297, 287), (286, 228, 227, 283), (282, 229, 295, 279), (290, 289, 294, 293), (286, 285, 280, 279), (282, 281, 292, 291), (293, 294, 284, 283), (291, 292, 288, 287), (287, 288, 289, 290), (283, 284, 285, 286), (279, 280, 281, 282), (279, 295, 228, 286), (295, 300, 304, 228), (229, 303, 300, 295), (297, 296, 299, 302), (229, 230, 301, 303), (230, 297, 302, 301), (116, 117, 39, 40), (114, 115, 42, 43)])
_uv = me_cube.uv_layers.new(name='UVMap')
_uv.uv.foreach_set('vector', [0.4375, 0.375, 0.5, 0.375, 0.5, 0.4375, 0.4375, 0.4375, 0.5, 0.375, 0.5625, 0.375, 0.5625, 0.4375, 0.5, 0.4375, 0.5625, 0.375, 0.625, 0.375, 0.625, 0.4375, 0.5625, 0.4375, 0.5625, 0.4375, 0.625, 0.4375, 0.625, 0.5, 0.5625, 0.5, 0.5, 0.4375, 0.5625, 0.4375, 0.5625, 0.5, 0.5, 0.5, 0.4375, 0.4375, 0.5, 0.4375, 0.5, 0.5, 0.4375, 0.5, 0.375, 0.4375, 0.4375, 0.4375, 0.4375, 0.5, 0.375, 0.5, 0.375, 0.375, 0.4375, 0.375, 0.4375, 0.4375, 0.375, 0.4375, 0.4375, 0.5625, 0.5, 0.5625, 0.5, 0.625, 0.4375, 0.625, 0.5, 0.5625, 0.5625, 0.5625, 0.5625, 0.625, 0.5, 0.625, 0.4375, 0.625, 0.5, 0.625, 0.5, 0.6875, 0.4375, 0.6875, 0.5, 0.625, 0.5625, 0.625, 0.5625, 0.6875, 0.5, 0.6875, 0.375, 0.5, 0.4375, 0.5, 0.4375, 0.5625, 0.375, 0.5625, 0.4375, 0.5, 0.5, 0.5, 0.5, 0.5625, 0.4375, 0.5625, 0.5, 0.5, 0.5625, 0.5, 0.5625, 0.5625, 0.5, 0.5625, 0.5625, 0.5, 0.625, 0.5, 0.625, 0.5625, 0.5625, 0.5625, 0.5625, 0.5625, 0.625, 0.5625, 0.625, 0.625, 0.5625, 0.625, 0.5625, 0.625, 0.625, 0.625, 0.625, 0.6875, 0.5625, 0.6875, 0.5625, 0.6875, 0.625, 0.6875, 0.625, 0.75, 0.5625, 0.75, 0.5, 0.6875, 0.5625, 0.6875, 0.5625, 0.75, 0.5, 0.75, 0.3742, 0.625, 0.4375, 0.625, 0.4375, 0.6875, 0.3661, 0.6872, 0.375, 0.5625, 0.4375, 0.5625, 0.4375, 0.625, 0.3742, 0.625, 0.5, 0.8125, 0.5625, 0.8125, 0.5625, 0.875, 0.5, 0.875, 0.5, 0.75, 0.5625, 0.75, 0.5625, 0.8125, 0.5, 0.8125, 0.5625, 0.75, 0.625, 0.75, 0.625, 0.8125, 0.5625, 0.8125, 0.5625, 0.8125, 0.625, 0.8125, 0.625, 0.875, 0.5625, 0.875, 0.0, 0.0, 0.0, 0.0, 0.0, 0.0, 0.0, 0.0, 0.0, 0.0, 0.0, 0.0, 0.0, 0.0, 0.0, 0.0, 0.25, 0.5, 0.3125, 0.5, 0.3426, 0.5625, 0.25, 0.5625, 0.3125, 0.5, 0.375, 0.5, 0.375, 0.5625, 0.3426, 0.5625, 0.3426, 0.5625, 0.375, 0.5625, 0.3742, 0.625, 0.344, 0.625, 0.344, 0.625, 0.3742, 0.625, 0.3661, 0.6872, 0.3324, 0.6874, 0.6875, 0.5625, 0.75, 0.5625, 0.75, 0.625, 0.6875, 0.625, 0.6875, 0.625, 0.75, 0.625, 0.75, 0.6875, 0.6875, 0.6875, 0.625, 0.5, 0.6875, 0.5, 0.6875, 0.5625, 0.625, 0.5625, 0.6875, 0.5, 0.75, 0.5, 0.75, 0.5625, 0.6875, 0.5625, 0.6875, 0.6875, 0.75, 0.6875, 0.75, 0.75, 0.6875, 0.75, 0.625, 0.6875, 0.6875, 0.6875, 0.6875, 0.75, 0.625, 0.75, 0.625, 0.625, 0.6875, 0.625, 0.6875, 0.6875, 0.625, 0.6875, 0.625, 0.5625, 0.6875, 0.5625, 0.6875, 0.625, 0.625, 0.625, 0.5, 0.75, 0.5, 0.8125, 0.5, 0.8125, 0.5, 0.75, 0.5, 0.8125, 0.5, 0.875, 0.5, 0.875, 0.5, 0.8125, 0.4773, 0.7452, 0.5, 0.813, 0.4974, 0.8007, 0.474, 0.7413, 0.5, 0.813, 0.5, 0.875, 0.5, 0.875, 0.4974, 0.8007, 0.5, 0.8125, 0.5, 0.875, 0.5, 0.875, 0.5, 0.813, 0.5, 0.75, 0.5, 0.8125, 0.5, 0.813, 0.4773, 0.7452, 0.5, 0.6875, 0.5, 0.75, 0.5, 0.75, 0.4375, 0.6875, 0.4375, 0.6875, 0.5, 0.75, 0.4773, 0.7452, 0.3661, 0.6872, 0.3661, 0.6872, 0.4773, 0.7452, 0.474, 0.7413, 0.3324, 0.6874, 0.4974, 0.8007, 0.5, 0.875, 0.4814, 0.8559, 0.4807, 0.7981, 0.25, 0.6875, 0.3324, 0.6874, 0.4807, 0.7981, 0.4814, 0.8559, 0.4974, 0.8007, 0.4807, 0.7981, 0.3324, 0.6874, 0.474, 0.7413, 0.0, 0.0, 0.0, 0.0, 0.0, 0.0, 0.0, 0.0, 0.0, 0.0, 0.0, 0.0, 0.0, 0.0, 0.0, 0.0, 0.0, 0.0, 0.0, 0.0, 0.0, 0.0, 0.0, 0.0, 0.0, 0.0, 0.0, 0.0, 0.0, 0.0, 0.0, 0.0, 0.0, 0.0, 0.0, 0.0, 0.0, 0.0, 0.0, 0.0, 0.0, 0.0, 0.0, 0.0, 0.0, 0.0, 0.0, 0.0, 0.0, 0.0, 0.0, 0.0, 0.0, 0.0, 0.0, 0.0, 0.0, 0.0, 0.0, 0.0, 0.0, 0.0, 0.0, 0.0, 0.0, 0.0, 0.0, 0.0, 0.0, 0.0, 0.0, 0.0, 0.0, 0.0, 0.0, 0.0, 0.0, 0.0, 0.0, 0.0, 0.0, 0.0, 0.0, 0.0, 0.0, 0.0, 0.0, 0.0, 0.0, 0.0, 0.0, 0.0, 0.0, 0.0, 0.0, 0.0, 0.0, 0.0, 0.0, 0.0, 0.0, 0.0, 0.0, 0.0, 0.0, 0.0, 0.0, 0.0, 0.0, 0.0, 0.0, 0.0, 0.0, 0.0, 0.0, 0.0, 0.0, 0.0, 0.0, 0.0, 0.0, 0.0, 0.0, 0.0, 0.0, 0.0, 0.0, 0.0, 0.0, 0.0, 0.0, 0.0, 0.0, 0.0, 0.0, 0.0, 0.0, 0.0, 0.0, 0.0, 0.0, 0.0, 0.0, 0.0, 0.0, 0.0, 0.0, 0.0, 0.0, 0.0, 0.0, 0.0, 0.0, 0.0, 0.0, 0.0, 0.0, 0.0, 0.0, 0.0, 0.0, 0.0, 0.0, 0.0, 0.0, 0.0, 0.0, 0.0, 0.0, 0.0, 0.0, 0.0, 0.0, 0.0, 0.0, 0.0, 0.0, 0.0, 0.0, 0.0, 0.0, 0.0, 0.0, 0.0, 0.0, 0.0, 0.0, 0.0, 0.0, 0.0, 0.0, 0.0, 0.0, 0.0, 0.0, 0.0, 0.0, 0.0, 0.0, 0.0, 0.0, 0.0, 0.0, 0.0, 0.0, 0.0, 0.0, 0.0, 0.0, 0.0, 0.0, 0.0, 0.0, 0.0, 0.0, 0.0, 0.0, 0.0, 0.0, 0.0, 0.0, 0.0, 0.0, 0.0, 0.0, 0.0, 0.0, 0.0, 0.0, 0.0, 0.0, 0.0, 0.0, 0.0, 0.0, 0.0, 0.0, 0.0, 0.0, 0.0, 0.0, 0.0, 0.0, 0.0, 0.0, 0.0, 0.0, 0.0, 0.0, 0.0, 0.0, 0.0, 0.0, 0.0, 0.0, 0.0, 0.0, 0.0, 0.0, 0.0, 0.0, 0.0, 0.0, 0.0, 0.0, 0.0, 0.0, 0.0, 0.0, 0.0, 0.0, 0.0, 0.0, 0.0, 0.0, 0.0, 0.0, 0.0, 0.0, 0.0, 0.0, 0.0, 0.0, 0.0, 0.0, 0.0, 0.0, 0.0, 0.0, 0.0, 0.0, 0.0, 0.0, 0.0, 0.0, 0.0, 0.0, 0.0, 0.0, 0.0, 0.0, 0.0, 0.0, 0.0, 0.0, 0.0, 0.0, 0.0, 0.0, 0.0, 0.0, 0.0, 0.0, 0.0, 0.0, 0.0, 0.0, 0.0, 0.0, 0.0, 0.0, 0.0, 0.0, 0.0, 0.0, 0.0, 0.0, 0.0, 0.0, 0.0, 0.0, 0.0, 0.0, 0.0, 0.0, 0.0, 0.0, 0.0, 0.0, 0.0, 0.0, 0.0, 0.0, 0.0, 0.0, 0.0, 0.0, 0.0, 0.0, 0.0, 0.0, 0.0, 0.0, 0.0, 0.0, 0.0, 0.0, 0.0, 0.0, 0.0, 0.0, 0.0, 0.0, 0.0, 0.0, 0.0, 0.0, 0.0, 0.0, 0.0, 0.0, 0.0, 0.0, 0.0, 0.0, 0.0, 0.0, 0.0, 0.0, 0.0, 0.0, 0.0, 0.0, 0.0, 0.0, 0.0, 0.0, 0.0, 0.0, 0.0, 0.0, 0.0, 0.0, 0.0, 0.0, 0.0, 0.0, 0.0, 0.0, 0.0, 0.0, 0.0, 0.0, 0.0, 0.0, 0.0, 0.0, 0.0, 0.0, 0.0, 0.0, 0.0, 0.0, 0.0, 0.0, 0.0, 0.0, 0.0, 0.0, 0.0, 0.0, 0.0, 0.0, 0.0, 0.0, 0.0, 0.0, 0.0, 0.0, 0.0, 0.0, 0.0, 0.0, 0.0, 0.0, 0.0, 0.0, 0.0, 0.0, 0.0, 0.0, 0.0, 0.0, 0.0, 0.0, 0.0, 0.0, 0.0, 0.0, 0.0, 0.0, 0.0, 0.0, 0.0, 0.0, 0.0, 0.0, 0.0, 0.0, 0.0, 0.0, 0.0, 0.0, 0.0, 0.0, 0.0, 0.0, 0.0, 0.0, 0.0, 0.0, 0.0, 0.0, 0.0, 0.0, 0.0, 0.0, 0.0, 0.0, 0.0, 0.0, 0.0, 0.0, 0.0, 0.0, 0.0, 0.0, 0.0, 0.0, 0.0, 0.0, 0.0, 0.0, 0.0, 0.0, 0.0, 0.0, 0.0, 0.0, 0.0, 0.0, 0.0, 0.0, 0.0, 0.0, 0.0, 0.0, 0.0, 0.0, 0.0, 0.0, 0.0, 0.0, 0.0, 0.0, 0.0, 0.0, 0.0, 0.0, 0.0, 0.0, 0.0, 0.0, 0.0, 0.0, 0.0, 0.0, 0.0, 0.0, 0.0, 0.0, 0.0, 0.0, 0.0, 0.0, 0.0, 0.0, 0.0, 0.0, 0.0, 0.0, 0.0, 0.0, 0.0, 0.0, 0.0, 0.0, 0.0, 0.0, 0.0, 0.0, 0.0, 0.0, 0.0, 0.0, 0.0, 0.0, 0.0, 0.0, 0.0, 0.0, 0.0, 0.0, 0.0, 0.0, 0.0, 0.0, 0.0, 0.0, 0.0, 0.0, 0.0, 0.0, 0.0, 0.0, 0.0, 0.0, 0.0, 0.0, 0.0, 0.0, 0.0, 0.0, 0.0, 0.0, 0.0, 0.0, 0.0, 0.0, 0.0, 0.0, 0.0, 0.0, 0.0, 0.0, 0.0, 0.0, 0.0, 0.0, 0.0, 0.0, 0.0, 0.0, 0.0, 0.0, 0.0, 0.0, 0.0, 0.0, 0.0, 0.0, 0.0, 0.0, 0.0, 0.0, 0.0, 0.0, 0.0, 0.0, 0.0, 0.0, 0.0, 0.0, 0.0, 0.0, 0.0, 0.0, 0.0, 0.0, 0.0, 0.0, 0.0, 0.0, 0.0, 0.0, 0.0, 0.0, 0.0, 0.0, 0.0, 0.0, 0.0, 0.0, 0.0, 0.0, 0.0, 0.0, 0.0, 0.0, 0.0, 0.0, 0.0, 0.0, 0.0, 0.0, 0.0, 0.0, 0.0, 0.0, 0.0, 0.0, 0.0, 0.0, 0.0, 0.0, 0.0, 0.0, 0.0, 0.0, 0.0, 0.0, 0.0, 0.0, 0.0, 0.0, 0.0, 0.0, 0.0, 0.0, 0.0, 0.0, 0.0, 0.0, 0.0, 0.0, 0.0, 0.0, 0.0, 0.0, 0.0, 0.0, 0.0, 0.0, 0.0, 0.0, 0.0, 0.0, 0.0, 0.0, 0.0, 0.0, 0.0, 0.0, 0.0, 0.0, 0.0, 0.0, 0.0, 0.0, 0.0, 0.0, 0.0, 0.0, 0.0, 0.0, 0.0, 0.0, 0.0, 0.0, 0.0, 0.0, 0.0, 0.0, 0.0, 0.0, 0.0, 0.0, 0.0, 0.0, 0.0, 0.0, 0.0, 0.0, 0.0, 0.0, 0.0, 0.0, 0.0, 0.0, 0.0, 0.0, 0.0, 0.0, 0.0, 0.0, 0.0, 0.0, 0.0, 0.0, 0.0, 0.0, 0.0, 0.0, 0.0, 0.0, 0.0, 0.0, 0.0, 0.0, 0.0, 0.0, 0.0, 0.0, 0.0, 0.0, 0.0, 0.0, 0.0, 0.0, 0.0, 0.0, 0.0, 0.0, 0.0, 0.0, 0.0, 0.0, 0.0, 0.0, 0.0, 0.0, 0.0, 0.0, 0.0, 0.0, 0.0, 0.0, 0.0, 0.0, 0.0, 0.0, 0.0, 0.0, 0.0, 0.0, 0.0, 0.0, 0.0, 0.0, 0.0, 0.0, 0.0, 0.0, 0.0, 0.0, 0.0, 0.0, 0.0, 0.0, 0.0, 0.0, 0.0, 0.0, 0.0, 0.0, 0.0, 0.0, 0.0, 0.0, 0.0, 0.0, 0.0, 0.0, 0.0, 0.0, 0.0, 0.0, 0.0, 0.0, 0.0, 0.0, 0.0, 0.0, 0.0, 0.0, 0.0, 0.0, 0.0, 0.0, 0.0, 0.0, 0.0, 0.0, 0.0, 0.0, 0.0, 0.0, 0.0, 0.0, 0.0, 0.0, 0.0, 0.0, 0.0, 0.0, 0.0, 0.0, 0.0, 0.0, 0.0, 0.0, 0.0, 0.0, 0.0, 0.0, 0.0, 0.0, 0.0, 0.0, 0.0, 0.0, 0.0, 0.0, 0.0, 0.0, 0.0, 0.0, 0.0, 0.0, 0.0, 0.0, 0.0, 0.0, 0.0, 0.0, 0.0, 0.0, 0.0, 0.0, 0.0, 0.0, 0.0, 0.0, 0.0, 0.0, 0.0, 0.0, 0.0, 0.0, 0.0, 0.0, 0.0, 0.0, 0.0, 0.0, 0.0, 0.0, 0.0, 0.0, 0.0, 0.0, 0.0, 0.0, 0.0, 0.0, 0.0, 0.0, 0.0, 0.0, 0.0, 0.0, 0.0, 0.0, 0.0, 0.0, 0.0, 0.0, 0.0, 0.0, 0.0, 0.0, 0.0, 0.0, 0.0, 0.0, 0.0, 0.0, 0.0, 0.0, 0.0, 0.0, 0.0, 0.0, 0.0, 0.0, 0.0, 0.0, 0.0, 0.0, 0.0, 0.0, 0.0, 0.0, 0.0, 0.0, 0.0, 0.0, 0.0, 0.0, 0.0, 0.0, 0.0, 0.0, 0.0, 0.0, 0.0, 0.0, 0.0, 0.0, 0.0, 0.0, 0.0, 0.0, 0.0, 0.0, 0.0, 0.0, 0.0, 0.0, 0.0, 0.0, 0.0, 0.0, 0.0, 0.0, 0.0, 0.0, 0.0, 0.0, 0.0, 0.0, 0.0, 0.0, 0.0, 0.0, 0.0, 0.0, 0.0, 0.0, 0.0, 0.0, 0.0, 0.0, 0.0, 0.0, 0.0, 0.0, 0.0, 0.0, 0.0, 0.0, 0.0, 0.0, 0.0, 0.0, 0.0, 0.0, 0.0, 0.0, 0.0, 0.0, 0.0, 0.0, 0.0, 0.0, 0.0, 0.0, 0.0, 0.0, 0.0, 0.0, 0.0, 0.0, 0.0, 0.0, 0.0, 0.0, 0.0, 0.0, 0.0, 0.0, 0.0, 0.0, 0.0, 0.0, 0.0, 0.0, 0.0, 0.0, 0.0, 0.0, 0.0, 0.0, 0.0, 0.0, 0.0, 0.0, 0.0, 0.0, 0.0, 0.0, 0.0, 0.0, 0.0, 0.0, 0.0, 0.0, 0.0, 0.0, 0.0, 0.0, 0.0, 0.0, 0.0, 0.0, 0.0, 0.0, 0.0, 0.0, 0.0, 0.0, 0.0, 0.0, 0.0, 0.0, 0.0, 0.0, 0.0, 0.0, 0.0, 0.0, 0.0, 0.0, 0.0, 0.0, 0.0, 0.0, 0.0, 0.0, 0.0, 0.0, 0.0, 0.0, 0.0, 0.0, 0.0, 0.0, 0.0, 0.0, 0.0, 0.0, 0.0, 0.0, 0.0, 0.0, 0.0, 0.0, 0.0, 0.0, 0.0, 0.0, 0.0, 0.0, 0.0, 0.0, 0.0, 0.0, 0.0, 0.0, 0.0, 0.0, 0.0, 0.0, 0.0, 0.0, 0.0, 0.0, 0.0, 0.0, 0.0, 0.0, 0.0, 0.0, 0.0, 0.0, 0.0, 0.0, 0.0, 0.0, 0.0, 0.0, 0.0, 0.0, 0.0, 0.0, 0.0, 0.0, 0.0, 0.0, 0.0, 0.0, 0.0, 0.0, 0.0, 0.0, 0.0, 0.0, 0.0, 0.0, 0.0, 0.0, 0.0, 0.0, 0.0, 0.0, 0.0, 0.0, 0.0, 0.0, 0.0, 0.0, 0.0, 0.0, 0.0, 0.0, 0.0, 0.0, 0.0, 0.0, 0.0, 0.0, 0.0, 0.0, 0.0, 0.0, 0.0, 0.0, 0.0, 0.0, 0.0, 0.0, 0.0, 0.0, 0.0, 0.0, 0.0, 0.0, 0.0, 0.0, 0.0, 0.0, 0.0, 0.0, 0.0, 0.0, 0.0, 0.0, 0.0, 0.0, 0.0, 0.0, 0.0, 0.0, 0.0, 0.0, 0.0, 0.0, 0.0, 0.0, 0.0, 0.0, 0.0, 0.0, 0.0, 0.0, 0.0, 0.0, 0.0, 0.0, 0.0, 0.0, 0.0, 0.0, 0.0, 0.0, 0.0, 0.0, 0.0, 0.0, 0.0, 0.0, 0.0, 0.0, 0.0, 0.0, 0.0, 0.0, 0.0, 0.0, 0.0, 0.0, 0.0, 0.0, 0.0, 0.0, 0.0, 0.0, 0.0, 0.0, 0.0, 0.0, 0.0, 0.0, 0.0, 0.0, 0.0, 0.0, 0.0, 0.0, 0.0, 0.0, 0.0, 0.0, 0.0, 0.0, 0.0, 0.0, 0.0, 0.0, 0.0, 0.0, 0.0, 0.0, 0.0, 0.0, 0.0, 0.0, 0.0, 0.0, 0.0, 0.0, 0.0, 0.0, 0.0, 0.0, 0.0, 0.0, 0.0, 0.0, 0.0, 0.0, 0.0, 0.0, 0.0, 0.0, 0.0, 0.0, 0.0, 0.0, 0.0, 0.0, 0.0, 0.0, 0.0, 0.0, 0.0, 0.0, 0.0, 0.0, 0.0, 0.0, 0.0, 0.0, 0.0, 0.0, 0.0, 0.0, 0.0, 0.0, 0.0, 0.0, 0.0, 0.0, 0.0, 0.0, 0.0, 0.0, 0.0, 0.0, 0.0, 0.0, 0.0, 0.0, 0.0, 0.0, 0.0, 0.0, 0.0, 0.0, 0.0, 0.0, 0.0, 0.0, 0.0, 0.0, 0.0, 0.0, 0.0, 0.0, 0.0, 0.0, 0.0, 0.0, 0.0, 0.0, 0.0, 0.0, 0.0, 0.0, 0.0, 0.0, 0.0, 0.0, 0.0, 0.0, 0.0, 0.0, 0.0, 0.0, 0.0, 0.0, 0.0, 0.0, 0.0, 0.0, 0.0, 0.0, 0.0, 0.0, 0.0, 0.0, 0.0, 0.0, 0.0, 0.0, 0.0, 0.0, 0.0, 0.0, 0.0, 0.0, 0.0, 0.0, 0.0, 0.0, 0.0, 0.0, 0.0, 0.0, 0.0, 0.0, 0.0, 0.0, 0.0, 0.0, 0.0, 0.0, 0.0, 0.0, 0.0, 0.0, 0.0, 0.0, 0.0, 0.0, 0.0, 0.0, 0.0, 0.0, 0.0, 0.0, 0.0, 0.0, 0.0, 0.0, 0.0, 0.0, 0.0, 0.0, 0.0, 0.0, 0.0, 0.0, 0.0, 0.0, 0.0, 0.0, 0.0, 0.0, 0.0, 0.0, 0.0, 0.0, 0.0, 0.0, 0.0, 0.0, 0.0, 0.0, 0.0, 0.0, 0.0, 0.0, 0.0, 0.0, 0.0, 0.0, 0.0, 0.0, 0.0, 0.0, 0.0, 0.0, 0.0, 0.0, 0.0, 0.0, 0.0, 0.0, 0.0, 0.0, 0.0, 0.0, 0.0, 0.0, 0.0, 0.0, 0.0, 0.0, 0.0, 0.0, 0.0, 0.0, 0.0, 0.0, 0.0, 0.0, 0.0, 0.0, 0.0, 0.0, 0.0, 0.0, 0.0, 0.0, 0.0, 0.0, 0.0, 0.0, 0.0, 0.0, 0.0, 0.0, 0.0, 0.0, 0.0, 0.0, 0.0, 0.0, 0.0, 0.0, 0.0, 0.0, 0.0, 0.0, 0.0, 0.0, 0.0, 0.0, 0.0, 0.0, 0.0, 0.0, 0.0, 0.0, 0.0, 0.0, 0.0, 0.0, 0.0, 0.0, 0.0, 0.0, 0.0, 0.0, 0.0, 0.0, 0.0, 0.0, 0.0, 0.0, 0.0, 0.0, 0.0, 0.0, 0.0, 0.0, 0.0, 0.0, 0.0, 0.0, 0.0, 0.0, 0.0, 0.0, 0.0, 0.0, 0.0, 0.0, 0.0, 0.0, 0.0, 0.0, 0.0, 0.0, 0.0, 0.0, 0.0, 0.0, 0.0, 0.0, 0.0, 0.0, 0.0, 0.0, 0.0, 0.0, 0.0, 0.0, 0.0, 0.0, 0.0, 0.0, 0.0, 0.0, 0.0, 0.0, 0.0, 0.0, 0.0, 0.0, 0.0, 0.0, 0.0, 0.0, 0.0, 0.0, 0.0, 0.0, 0.0, 0.0, 0.0, 0.0, 0.0, 0.0, 0.0, 0.0, 0.0, 0.0, 0.0, 0.0, 0.0, 0.0, 0.0, 0.0, 0.0, 0.0, 0.0, 0.0, 0.0, 0.0, 0.0, 0.0, 0.0, 0.0, 0.0, 0.0, 0.0, 0.0, 0.0, 0.0, 0.0, 0.0, 0.0, 0.0, 0.0, 0.0, 0.0, 0.0, 0.0, 0.0, 0.0, 0.0, 0.0, 0.0, 0.0, 0.0, 0.0, 0.0, 0.0, 0.0, 0.0, 0.0, 0.0, 0.0, 0.0, 0.0, 0.0, 0.0, 0.0, 0.0, 0.0, 0.0, 0.0, 0.0, 0.0, 0.0, 0.0, 0.0, 0.0, 0.0, 0.0, 0.0, 0.0, 0.0, 0.0, 0.0, 0.0, 0.0, 0.0, 0.0, 0.0, 0.0, 0.0, 0.0, 0.0, 0.0, 0.0, 0.0, 0.0, 0.0, 0.0, 0.0, 0.0, 0.0, 0.0, 0.0, 0.0, 0.0, 0.0, 0.0, 0.0, 0.0, 0.0, 0.0, 0.0, 0.0, 0.0, 0.0, 0.0, 0.0, 0.0, 0.0, 0.0, 0.0, 0.0, 0.0, 0.0, 0.0, 0.0, 0.0, 0.0, 0.0, 0.0, 0.0, 0.0, 0.0, 0.0, 0.0, 0.0, 0.0, 0.0, 0.0, 0.0, 0.0, 0.0, 0.0, 0.0, 0.0, 0.0, 0.0, 0.0, 0.0, 0.0, 0.0, 0.0, 0.0, 0.0, 0.0, 0.0, 0.0, 0.0, 0.0, 0.0, 0.0, 0.0, 0.0, 0.0, 0.0, 0.0, 0.0, 0.0, 0.0, 0.0, 0.0, 0.0, 0.0, 0.0, 0.0, 0.0, 0.0, 0.0])
me_cube.update()

# ---- objects
ob_front = bpy.data.objects.new('front', None)
ob_001 = bpy.data.objects.new('エンプティ.001', None)
ob_back = bpy.data.objects.new('back', None)
ob_x = bpy.data.objects.new('円', me_x)
ob_circle_001 = bpy.data.objects.new('Circle.001', me_circle_001)
ob_cube = bpy.data.objects.new('Cube', me_cube)

# ---- transforms, parenting, visibility, modifiers, constraints
ob_front.location = (-0.0295, -0.03051, 0.9378)
ob_front.rotation_euler = (1.571, -0.0, 0.0)
ob_front.scale = (0.8295, 0.8295, 0.8295)
ob_front.empty_display_type = 'IMAGE'
ob_front.empty_display_size = 5.0
ob_front.empty_image_depth = 'FRONT'
ob_front.use_empty_image_alpha = True
ob_front.color = (1.0, 1.0, 1.0, 0.126)
ob_001.location = (0.02147, 0.02125, 1.47)
ob_001.rotation_euler = (1.571, -0.08304, -1.506e-09)
ob_001.scale = (0.1348, 0.1348, 0.1348)
ob_001.empty_display_type = 'IMAGE'
ob_001.empty_display_size = 5.0
ob_001.use_empty_image_alpha = True
ob_001.color = (1.0, 1.0, 1.0, 0.7087)
ob_001.hide_select = True
ob_back.location = (-1.01, -0.03051, 0.9378)
ob_back.rotation_euler = (1.571, -0.0, 0.0)
ob_back.scale = (0.8295, 0.8295, 0.8295)
ob_back.empty_display_type = 'IMAGE'
ob_back.empty_display_size = 5.0
ob_back.empty_image_depth = 'FRONT'
ob_back.use_empty_image_alpha = True
ob_back.color = (1.0, 1.0, 1.0, 0.126)
ob_x.location = (0.0, 0.0, 0.0)
_m = ob_x.modifiers.new('ミラー', 'MIRROR')
_m.use_clip = True
_m = ob_x.modifiers.new('細分化', 'SUBSURF')
_m.levels = 3
ob_circle_001.location = (0.4382, 0.0, 0.0)
_m = ob_circle_001.modifiers.new('Mirror', 'MIRROR')
_m.use_axis = (False, True, False)
_m.use_clip = True
_m.merge_threshold = 0.0001
_m = ob_circle_001.modifiers.new('Subdivision', 'SUBSURF')
_m.levels = 2
ob_cube.location = (0.0, 0.0, 0.0)
_m = ob_cube.modifiers.new('Mirror', 'MIRROR')
_m.use_clip = True
_m = ob_cube.modifiers.new('Subdivision', 'SUBSURF')

# ---- collection membership
col_sample.objects.link(ob_front)
col_sample.objects.link(ob_001)
col_sample.objects.link(ob_back)
col_collection.objects.link(ob_x)
col_collection.objects.link(ob_circle_001)
col_collection.objects.link(ob_cube)

# ---- scene / render settings (as saved in the file)
scene.frame_start = 1; scene.frame_end = 250; scene.frame_set(2)
scene.render.engine = 'BLENDER_EEVEE_NEXT'
bpy.context.view_layer.update()

# ---- added for rendering (the .blend has no active camera and no usable light): camera, sun
cam_auto = bpy.data.cameras.new('AutoCamera')
cam_auto.lens = 50.0
cam_auto.sensor_width = 36.0
cam_auto.clip_end = 1000.0
ob_auto_camera = bpy.data.objects.new('AutoCamera', cam_auto)
scene.collection.objects.link(ob_auto_camera)
ob_auto_camera.location = (1.96062, -2.40169, 2.3973)
ob_auto_camera.rotation_euler = (1.09748, -7.21219e-08, 0.694738)
scene.camera = ob_auto_camera
light_auto_sun = bpy.data.lights.new('AutoSun', 'SUN')
light_auto_sun.energy = 3.0
light_auto_sun.angle = 0.0523599
ob_auto_sun = bpy.data.objects.new('AutoSun', light_auto_sun)
scene.collection.objects.link(ob_auto_sun)
ob_auto_sun.rotation_euler = (0.872665, 0.174533, 0.523599)
bpy.context.view_layer.update()
